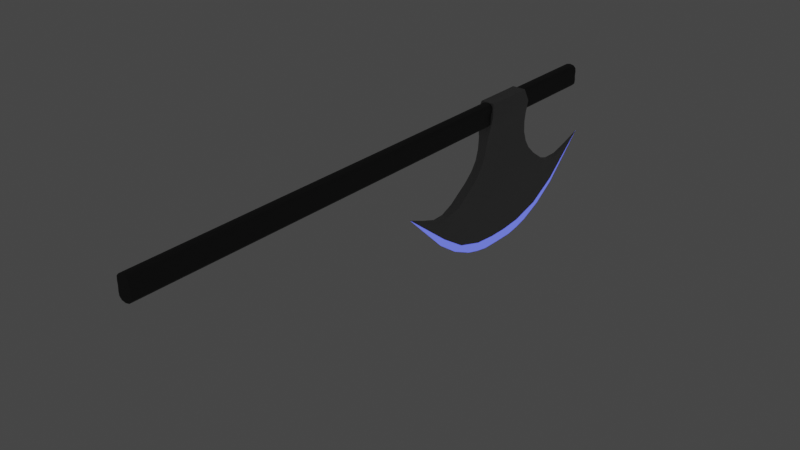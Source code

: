 # Source: Axe.blend  (saved by Blender 2.90.8; exported with 4.5.12 LTS)
import bpy
from mathutils import Matrix  # noqa: F401  (used for matrix-valued properties, if any)

bpy.ops.wm.read_factory_settings(use_empty=True)
scene = bpy.context.scene
scene.name = 'Scene'

# ---- collections
col_collection = bpy.data.collections.new('Collection'); scene.collection.children.link(col_collection)

# ---- materials (node trees are filled in below, after node groups)
mat_swordmaterial = bpy.data.materials.new('SwordMaterial')
mat_swordmaterial.use_transparent_shadow = False
mat_sabermaterial = bpy.data.materials.new('SaberMaterial')
mat_sabermaterial.use_transparent_shadow = False
mat_hiltmaterial = bpy.data.materials.new('HiltMaterial')
mat_hiltmaterial.alpha_threshold = 0.0
mat_hiltmaterial.use_transparent_shadow = False
mat_hiltmaterial.line_color = (0.0, 0.0, 0.0, 1.0)

# ---- node groups
ng_auto_smooth = bpy.data.node_groups.new('Auto Smooth', 'GeometryNodeTree')
_s = ng_auto_smooth.interface.new_socket(name='Geometry', in_out='OUTPUT', socket_type='NodeSocketGeometry')
_s = ng_auto_smooth.interface.new_socket(name='Geometry', in_out='INPUT', socket_type='NodeSocketGeometry')
_s = ng_auto_smooth.interface.new_socket(name='Angle', in_out='INPUT', socket_type='NodeSocketFloat')
_s.subtype = 'ANGLE'
_s.min_value = 0.0
_s.max_value = 3.142
ng_auto_smooth.is_modifier = True
_N = ng_auto_smooth.nodes; _L = ng_auto_smooth.links
n0 = _N.new('NodeGroupOutput'); n0.name = 'Group Output'; n0.location = (480, -100)
n1 = _N.new('NodeGroupInput'); n1.name = 'Group Input'; n1.location = (-420, -300)
n2 = _N.new('NodeGroupInput'); n2.name = 'Group Input.001'; n2.location = (-60, -100)
n3 = _N.new('GeometryNodeSetShadeSmooth'); n3.name = 'Set Shade Smooth'; n3.location = (120, -100)
n3.domain = 'EDGE'
n4 = _N.new('GeometryNodeSetShadeSmooth'); n4.name = 'Set Shade Smooth.001'; n4.location = (300, -100)
n5 = _N.new('GeometryNodeInputMeshEdgeAngle'); n5.name = 'Edge Angle'; n5.location = (-420, -220)
n6 = _N.new('GeometryNodeInputEdgeSmooth'); n6.name = 'Is Edge Smooth'; n6.location = (-60, -160)
n7 = _N.new('GeometryNodeInputShadeSmooth'); n7.name = 'Is Face Smooth'; n7.location = (-240, -340)
n8 = _N.new('FunctionNodeBooleanMath'); n8.name = 'Boolean Math'; n8.location = (-60, -220)
n9 = _N.new('FunctionNodeCompare'); n9.name = 'Compare'; n9.location = (-240, -180)
n9.operation = 'LESS_EQUAL'
_L.new(n5.outputs[0], n9.inputs[0])
_L.new(n4.outputs[0], n0.inputs[0])
_L.new(n1.outputs[1], n9.inputs[1])
_L.new(n9.outputs[0], n8.inputs[0])
_L.new(n7.outputs[0], n8.inputs[1])
_L.new(n2.outputs[0], n3.inputs[0])
_L.new(n6.outputs[0], n3.inputs[1])
_L.new(n3.outputs[0], n4.inputs[0])
_L.new(n8.outputs[0], n3.inputs[2])
n0.is_active_output = True

# ---- material node trees
mat_swordmaterial.use_nodes = True; mat_swordmaterial.node_tree.nodes.clear()
_N = mat_swordmaterial.node_tree.nodes; _L = mat_swordmaterial.node_tree.links
n0 = _N.new('ShaderNodeBsdfPrincipled'); n0.name = 'Principled BSDF'; n0.location = (10, 300)
n0.distribution = 'GGX'
n0.subsurface_method = 'BURLEY'
n0.inputs[0].default_value = (0.2529, 0.2529, 0.2529, 1.0)
n0.inputs[3].default_value = 1.45
n0.inputs[27].default_value = (0.0, 0.0, 0.0, 1.0)
n0.inputs[28].default_value = 1.0
n1 = _N.new('ShaderNodeOutputMaterial'); n1.name = 'Material Output'; n1.location = (300, 300)
_L.new(n0.outputs[0], n1.inputs[0])
n1.is_active_output = True
mat_sabermaterial.use_nodes = True; mat_sabermaterial.node_tree.nodes.clear()
_N = mat_sabermaterial.node_tree.nodes; _L = mat_sabermaterial.node_tree.links
n0 = _N.new('ShaderNodeBsdfPrincipled'); n0.name = 'Principled BSDF'; n0.location = (10, 300)
n0.distribution = 'GGX'
n0.subsurface_method = 'BURLEY'
n0.inputs[3].default_value = 1.45
n0.inputs[27].default_value = (0.08921, 0.1255, 1.0, 1.0)
n0.inputs[28].default_value = 1.0
n1 = _N.new('ShaderNodeOutputMaterial'); n1.name = 'Material Output'; n1.location = (300, 300)
_L.new(n0.outputs[0], n1.inputs[0])
n1.is_active_output = True
mat_hiltmaterial.use_nodes = True; mat_hiltmaterial.node_tree.nodes.clear()
_N = mat_hiltmaterial.node_tree.nodes; _L = mat_hiltmaterial.node_tree.links
n0 = _N.new('ShaderNodeOutputMaterial'); n0.name = 'Material Output'; n0.location = (300, 300)
n1 = _N.new('ShaderNodeBsdfPrincipled'); n1.name = 'Principled BSDF'; n1.location = (10, 300)
n1.distribution = 'GGX'
n1.subsurface_method = 'BURLEY'
n1.inputs[0].default_value = (0.09463, 0.09463, 0.09463, 1.0)
n1.inputs[1].default_value = 1.0
n1.inputs[2].default_value = 0.6454
n1.inputs[3].default_value = 1.45
n1.inputs[13].default_value = 0.7553
n1.inputs[27].default_value = (0.0, 0.0, 0.0, 1.0)
n1.inputs[28].default_value = 1.0
_L.new(n1.outputs[0], n0.inputs[0])
n0.is_active_output = True

# ---- world
world_world = bpy.data.worlds.new('World'); scene.world = world_world
world_world.use_nodes = True; world_world.node_tree.nodes.clear()
_N = world_world.node_tree.nodes; _L = world_world.node_tree.links
n0 = _N.new('ShaderNodeOutputWorld'); n0.name = 'World Output'; n0.location = (300, 300)
n1 = _N.new('ShaderNodeBackground'); n1.name = 'Background'; n1.location = (10, 300)
n1.inputs[0].default_value = (0.05088, 0.05088, 0.05088, 1.0)
_L.new(n1.outputs[0], n0.inputs[0])
n0.is_active_output = True
world_world.color = (0.05088, 0.05088, 0.05088)
world_world.use_sun_shadow = False
world_world.sun_shadow_jitter_overblur = 0.0

# ---- meshes
me_cube_003 = bpy.data.meshes.new('Cube.003')
me_cube_003.from_pydata([(-0.01856, 0.9913, -0.03804), (-0.01887, 1.002, 0.03256), (-0.01856, 1.156, -0.03804), (-0.01887, 1.145, 0.03256), (0.01856, 0.9913, -0.03804), (0.01887, 1.002, 0.03256), (0.01856, 1.156, -0.03804), (0.01887, 1.145, 0.03256), (-0.01306, 1.216, -0.1769), (-0.01306, 0.9313, -0.1769), (0.01306, 1.216, -0.1769), (0.01306, 0.9313, -0.1769), (0.0, 0.6867, -0.1886), (0.0, 1.46, -0.1886), (-4.657e-10, 1.207, -0.3845), (-4.657e-10, 0.9403, -0.3845), (0.01379, 0.8733, -0.218), (0.01048, 0.8305, -0.2314), (0.006826, 0.791, -0.2291), (0.003311, 0.744, -0.2121), (0.003311, 1.403, -0.2121), (0.006826, 1.356, -0.2291), (0.01048, 1.317, -0.2314), (0.01379, 1.274, -0.218), (-0.01379, 1.274, -0.218), (-0.01048, 1.317, -0.2314), (-0.006826, 1.356, -0.2291), (-0.003311, 1.403, -0.2121), (-0.003311, 0.744, -0.2121), (-0.006826, 0.791, -0.2291), (-0.01048, 0.8305, -0.2314), (-0.01379, 0.8733, -0.218), (-0.01421, 1.159, -0.06487), (-0.01251, 1.163, -0.0966), (-0.01195, 1.174, -0.1267), (-0.01212, 1.19, -0.1516), (-0.01212, 0.957, -0.1516), (-0.01195, 0.9737, -0.1267), (-0.01251, 0.9837, -0.0966), (-0.01421, 0.9886, -0.06487), (0.01421, 0.9886, -0.06487), (0.01251, 0.9837, -0.0966), (0.01195, 0.9737, -0.1267), (0.01212, 0.957, -0.1516), (0.01212, 1.19, -0.1516), (0.01195, 1.174, -0.1267), (0.01251, 1.163, -0.0966), (0.01421, 1.159, -0.06487), (-0.0187, 1.132, -0.0387), (-0.01907, 1.109, -0.03883), (-0.01947, 1.085, -0.03917), (-0.01947, 1.062, -0.03917), (-0.01907, 1.039, -0.03883), (-0.0187, 1.015, -0.0387), (-0.019, 1.022, 0.03213), (-0.0192, 1.043, 0.03187), (-0.01944, 1.063, 0.03178), (-0.01944, 1.084, 0.03178), (-0.0192, 1.104, 0.03187), (-0.019, 1.125, 0.03213), (0.0187, 1.015, -0.0387), (0.01907, 1.039, -0.03883), (0.01947, 1.062, -0.03917), (0.01947, 1.085, -0.03917), (0.01907, 1.109, -0.03883), (0.0187, 1.132, -0.0387), (0.019, 1.125, 0.03213), (0.0192, 1.104, 0.03187), (0.01944, 1.084, 0.03178), (0.01944, 1.063, 0.03178), (0.0192, 1.043, 0.03187), (0.019, 1.022, 0.03213), (-0.01221, 1.175, -0.195), (-0.01283, 1.136, -0.2019), (-0.01416, 1.095, -0.2017), (-0.01416, 1.053, -0.2017), (-0.01283, 1.011, -0.2019), (-0.01221, 0.972, -0.195), (0.01221, 0.972, -0.195), (0.01283, 1.011, -0.2019), (0.01416, 1.053, -0.2017), (0.01416, 1.095, -0.2017), (0.01283, 1.136, -0.2019), (0.01221, 1.175, -0.195), (-0.005771, 1.325, -0.2943), (-0.002489, 1.216, -0.3321), (-0.003072, 1.12, -0.3247), (-0.003072, 1.028, -0.3247), (-0.002489, 0.9314, -0.3321), (-0.005771, 0.8217, -0.2943), (0.005771, 0.8217, -0.2943), (0.002489, 0.9314, -0.3321), (0.003072, 1.028, -0.3247), (0.003072, 1.12, -0.3247), (0.002489, 1.216, -0.3321), (0.005771, 1.325, -0.2943), (-4.657e-10, 0.9795, -0.3954), (-4.657e-10, 1.017, -0.4021), (-4.657e-10, 1.055, -0.4027), (-4.657e-10, 1.092, -0.4027), (-4.657e-10, 1.13, -0.4021), (-4.657e-10, 1.168, -0.3954), (-0.01073, 1.207, -0.2295), (-0.0106, 1.155, -0.2406), (-0.01198, 1.101, -0.238), (-0.01198, 1.047, -0.238), (-0.0106, 0.9927, -0.2406), (-0.01073, 0.94, -0.2295), (-0.00907, 1.236, -0.2531), (-0.00801, 1.169, -0.2656), (-0.009245, 1.105, -0.2625), (-0.009245, 1.042, -0.2625), (-0.00801, 0.978, -0.2656), (-0.00907, 0.9117, -0.2531), (-0.007694, 1.263, -0.2736), (-0.005734, 1.183, -0.287), (-0.006796, 1.109, -0.2835), (-0.006796, 1.038, -0.2835), (-0.005734, 0.9642, -0.287), (-0.007694, 0.8846, -0.2736), (-0.006767, 1.293, -0.2862), (-0.003906, 1.199, -0.3094), (-0.00477, 1.114, -0.3038), (-0.00477, 1.033, -0.3038), (-0.003906, 0.9486, -0.3094), (-0.006767, 0.8547, -0.2862), (0.01073, 0.94, -0.2295), (0.0106, 0.9927, -0.2406), (0.01198, 1.047, -0.238), (0.01198, 1.101, -0.238), (0.0106, 1.155, -0.2406), (0.01073, 1.207, -0.2295), (0.00907, 0.9117, -0.2531), (0.00801, 0.978, -0.2656), (0.009245, 1.042, -0.2625), (0.009245, 1.105, -0.2625), (0.00801, 1.169, -0.2656), (0.00907, 1.236, -0.2531), (0.007694, 0.8846, -0.2736), (0.005734, 0.9642, -0.287), (0.006796, 1.038, -0.2835), (0.006796, 1.109, -0.2835), (0.005734, 1.183, -0.287), (0.007694, 1.263, -0.2736), (0.006767, 0.8547, -0.2862), (0.003906, 0.9486, -0.3094), (0.00477, 1.033, -0.3038), (0.00477, 1.114, -0.3038), (0.003906, 1.199, -0.3094), (0.006767, 1.293, -0.2862), (0.01441, 1.013, -0.06449), (0.01476, 1.037, -0.06443), (0.01527, 1.061, -0.06413), (0.01527, 1.086, -0.06413), (0.01476, 1.11, -0.06443), (0.01441, 1.134, -0.06449), (0.01267, 1.009, -0.0943), (0.01309, 1.035, -0.09328), (0.01372, 1.061, -0.09296), (0.01372, 1.087, -0.09296), (0.01309, 1.113, -0.09328), (0.01267, 1.138, -0.0943), (0.01197, 1.002, -0.1272), (0.01248, 1.03, -0.1247), (0.01328, 1.059, -0.1253), (0.01328, 1.088, -0.1253), (0.01248, 1.117, -0.1247), (0.01197, 1.145, -0.1272), (0.01191, 0.9898, -0.1596), (0.01248, 1.023, -0.1589), (0.01353, 1.056, -0.1605), (0.01353, 1.091, -0.1605), (0.01248, 1.125, -0.1589), (0.01191, 1.157, -0.1596), (-0.01441, 1.134, -0.06449), (-0.01476, 1.11, -0.06443), (-0.01527, 1.086, -0.06413), (-0.01527, 1.061, -0.06413), (-0.01476, 1.037, -0.06443), (-0.01441, 1.013, -0.06449), (-0.01267, 1.138, -0.0943), (-0.01309, 1.113, -0.09328), (-0.01372, 1.087, -0.09296), (-0.01372, 1.061, -0.09296), (-0.01309, 1.035, -0.09328), (-0.01267, 1.009, -0.0943), (-0.01197, 1.145, -0.1272), (-0.01248, 1.117, -0.1247), (-0.01328, 1.088, -0.1253), (-0.01328, 1.059, -0.1253), (-0.01248, 1.03, -0.1247), (-0.01197, 1.002, -0.1272), (-0.01191, 1.157, -0.1596), (-0.01248, 1.125, -0.1589), (-0.01353, 1.091, -0.1605), (-0.01353, 1.056, -0.1605), (-0.01248, 1.023, -0.1589), (-0.01191, 0.9898, -0.1596), (-0.02555, 0.9925, -4.683e-06), (-0.02555, 1.155, -4.674e-06), (0.02555, 1.155, -4.678e-06), (0.02555, 0.9925, -4.683e-06), (0.02555, 1.131, -0.001477), (0.02585, 1.108, -0.001956), (0.02626, 1.085, -0.002271), (0.02626, 1.062, -0.002271), (0.02585, 1.039, -0.001956), (0.02555, 1.016, -0.001477), (-0.02555, 1.016, -0.001477), (-0.02585, 1.039, -0.001956), (-0.02626, 1.062, -0.002271), (-0.02626, 1.085, -0.002271), (-0.02585, 1.108, -0.001956), (-0.02555, 1.131, -0.001477), (0.002885, 1.247, -0.3453), (0.001063, 1.166, -0.3704), (0.001048, 1.102, -0.3761), (0.001048, 1.046, -0.3761), (0.001063, 0.9807, -0.3704), (0.002885, 0.9006, -0.3453), (-2.328e-10, 0.8135, -0.3113), (-2.328e-10, 1.334, -0.3113), (-0.002885, 0.9006, -0.3453), (-0.001063, 0.9807, -0.3704), (-0.001048, 1.046, -0.3761), (-0.001048, 1.102, -0.3761), (-0.001063, 1.166, -0.3704), (-0.002885, 1.247, -0.3453), (0.001443, 1.207, -0.3693), (0.0005316, 1.148, -0.3863), (0.0005872, 1.098, -0.3878), (0.0005872, 1.05, -0.3878), (0.0005316, 0.9991, -0.3863), (0.001443, 0.9401, -0.3693), (-3.492e-10, 0.8769, -0.3554), (-0.001443, 0.9401, -0.3693), (-0.0005316, 0.9991, -0.3863), (-0.0005872, 1.05, -0.3878), (-0.0005872, 1.098, -0.3878), (-0.0005316, 1.148, -0.3863), (-0.001443, 1.207, -0.3693), (-3.492e-10, 1.27, -0.3554), (-0.01801, -0.1655, 0.0), (-0.0188, -0.1655, -0.01217), (-0.01781, -0.1655, -0.02248), (-0.01132, -0.1655, -0.02937), (-0.01132, -0.1655, 0.02937), (-0.01781, -0.1655, 0.02248), (-0.0188, -0.1655, 0.01217), (-0.01132, 1.402, -0.02937), (-0.01781, 1.402, -0.02248), (-0.0188, 1.402, -0.01217), (-0.01801, 1.402, 0.0), (-0.0188, 1.402, 0.01217), (-0.01781, 1.402, 0.02248), (-0.01132, 1.402, 0.02937), (0.0, -0.1655, -0.0318), (0.01801, -0.1655, 0.0), (0.01132, -0.1655, -0.02937), (0.01781, -0.1655, -0.02248), (0.0188, -0.1655, -0.01217), (0.0, -0.1655, 0.0318), (0.0188, -0.1655, 0.01217), (0.01781, -0.1655, 0.02248), (0.01132, -0.1655, 0.02937), (0.0, 1.402, -0.0318), (0.0188, 1.402, -0.01217), (0.01781, 1.402, -0.02248), (0.01132, 1.402, -0.02937), (0.0, 1.402, 0.0318), (0.01801, 1.402, 0.0), (0.01132, 1.402, 0.02937), (0.01781, 1.402, 0.02248), (0.0188, 1.402, 0.01217), (0.01801, 1.319, 0.0), (0.01801, 1.237, 0.0), (0.01801, 1.154, 0.0), (0.01801, 1.072, 0.0), (0.01801, 0.9894, 0.0), (0.01801, 0.9069, 0.0), (0.01801, 0.8244, 0.0), (0.01801, 0.7419, 0.0), (0.01801, 0.6594, 0.0), (0.01801, 0.5769, 0.0), (0.01801, 0.4944, 0.0), (0.01801, 0.4119, 0.0), (0.01801, 0.3294, 0.0), (0.01801, 0.247, 0.0), (0.01801, 0.1645, 0.0), (0.01801, 0.08197, 0.0), (0.01801, -0.0005194, 0.0), (0.01801, -0.08301, 0.0), (-0.01801, -0.08301, 0.0), (-0.01801, -0.0005194, 0.0), (-0.01801, 0.08197, 0.0), (-0.01801, 0.1645, 0.0), (-0.01801, 0.247, 0.0), (-0.01801, 0.3294, 0.0), (-0.01801, 0.4119, 0.0), (-0.01801, 0.4944, 0.0), (-0.01801, 0.5769, 0.0), (-0.01801, 0.6594, 0.0), (-0.01801, 0.7419, 0.0), (-0.01801, 0.8244, 0.0), (-0.01801, 0.9069, 0.0), (-0.01801, 0.9894, 0.0), (-0.01801, 1.072, 0.0), (-0.01801, 1.154, 0.0), (-0.01801, 1.237, 0.0), (-0.01801, 1.319, 0.0), (-0.01132, -0.08301, -0.02937), (-0.01132, -0.0005194, -0.02937), (-0.01132, 0.08197, -0.02937), (-0.01132, 0.1645, -0.02937), (-0.01132, 0.247, -0.02937), (-0.01132, 0.3294, -0.02937), (-0.01132, 0.4119, -0.02937), (-0.01132, 0.4944, -0.02937), (-0.01132, 0.5769, -0.02937), (-0.01132, 0.6594, -0.02937), (-0.01132, 0.7419, -0.02937), (-0.01132, 0.8244, -0.02937), (-0.01132, 0.9069, -0.02937), (-0.01132, 0.9894, -0.02937), (-0.01132, 1.072, -0.02937), (-0.01132, 1.154, -0.02937), (-0.01132, 1.237, -0.02937), (-0.01132, 1.319, -0.02937), (-0.01781, -0.08301, -0.02248), (-0.01781, -0.0005194, -0.02248), (-0.01781, 0.08197, -0.02248), (-0.01781, 0.1645, -0.02248), (-0.01781, 0.247, -0.02248), (-0.01781, 0.3294, -0.02248), (-0.01781, 0.4119, -0.02248), (-0.01781, 0.4944, -0.02248), (-0.01781, 0.5769, -0.02248), (-0.01781, 0.6594, -0.02248), (-0.01781, 0.7419, -0.02248), (-0.01781, 0.8244, -0.02248), (-0.01781, 0.9069, -0.02248), (-0.01781, 0.9894, -0.02248), (-0.01781, 1.072, -0.02248), (-0.01781, 1.154, -0.02248), (-0.01781, 1.237, -0.02248), (-0.01781, 1.319, -0.02248), (-0.0188, -0.08301, -0.01217), (-0.0188, -0.0005194, -0.01217), (-0.0188, 0.08197, -0.01217), (-0.0188, 0.1645, -0.01217), (-0.0188, 0.247, -0.01217), (-0.0188, 0.3294, -0.01217), (-0.0188, 0.4119, -0.01217), (-0.0188, 0.4944, -0.01217), (-0.0188, 0.5769, -0.01217), (-0.0188, 0.6594, -0.01217), (-0.0188, 0.7419, -0.01217), (-0.0188, 0.8244, -0.01217), (-0.0188, 0.9069, -0.01217), (-0.0188, 0.9894, -0.01217), (-0.0188, 1.072, -0.01217), (-0.0188, 1.154, -0.01217), (-0.0188, 1.237, -0.01217), (-0.0188, 1.319, -0.01217), (-0.01132, 1.319, 0.02937), (-0.01132, 1.237, 0.02937), (-0.01132, 1.154, 0.02937), (-0.01132, 1.072, 0.02937), (-0.01132, 0.9894, 0.02937), (-0.01132, 0.9069, 0.02937), (-0.01132, 0.8244, 0.02937), (-0.01132, 0.7419, 0.02937), (-0.01132, 0.6594, 0.02937), (-0.01132, 0.5769, 0.02937), (-0.01132, 0.4944, 0.02937), (-0.01132, 0.4119, 0.02937), (-0.01132, 0.3294, 0.02937), (-0.01132, 0.247, 0.02937), (-0.01132, 0.1645, 0.02937), (-0.01132, 0.08197, 0.02937), (-0.01132, -0.0005194, 0.02937), (-0.01132, -0.08301, 0.02937), (-0.01781, 1.319, 0.02248), (-0.01781, 1.237, 0.02248), (-0.01781, 1.154, 0.02248), (-0.01781, 1.072, 0.02248), (-0.01781, 0.9894, 0.02248), (-0.01781, 0.9069, 0.02248), (-0.01781, 0.8244, 0.02248), (-0.01781, 0.7419, 0.02248), (-0.01781, 0.6594, 0.02248), (-0.01781, 0.5769, 0.02248), (-0.01781, 0.4944, 0.02248), (-0.01781, 0.4119, 0.02248), (-0.01781, 0.3294, 0.02248), (-0.01781, 0.247, 0.02248), (-0.01781, 0.1645, 0.02248), (-0.01781, 0.08197, 0.02248), (-0.01781, -0.0005194, 0.02248), (-0.01781, -0.08301, 0.02248), (-0.0188, 1.319, 0.01217), (-0.0188, 1.237, 0.01217), (-0.0188, 1.154, 0.01217), (-0.0188, 1.072, 0.01217), (-0.0188, 0.9894, 0.01217), (-0.0188, 0.9069, 0.01217), (-0.0188, 0.8244, 0.01217), (-0.0188, 0.7419, 0.01217), (-0.0188, 0.6594, 0.01217), (-0.0188, 0.5769, 0.01217), (-0.0188, 0.4944, 0.01217), (-0.0188, 0.4119, 0.01217), (-0.0188, 0.3294, 0.01217), (-0.0188, 0.247, 0.01217), (-0.0188, 0.1645, 0.01217), (-0.0188, 0.08197, 0.01217), (-0.0188, -0.0005194, 0.01217), (-0.0188, -0.08301, 0.01217), (0.0, -0.08301, -0.0318), (0.0, -0.0005194, -0.0318), (0.0, 0.08197, -0.0318), (0.0, 0.1645, -0.0318), (0.0, 0.247, -0.0318), (0.0, 0.3294, -0.0318), (0.0, 0.4119, -0.0318), (0.0, 0.4944, -0.0318), (0.0, 0.5769, -0.0318), (0.0, 0.6594, -0.0318), (0.0, 0.7419, -0.0318), (0.0, 0.8244, -0.0318), (0.0, 0.9069, -0.0318), (0.0, 0.9894, -0.0318), (0.0, 1.072, -0.0318), (0.0, 1.154, -0.0318), (0.0, 1.237, -0.0318), (0.0, 1.319, -0.0318), (0.01132, 1.319, -0.02937), (0.01132, 1.237, -0.02937), (0.01132, 1.154, -0.02937), (0.01132, 1.072, -0.02937), (0.01132, 0.9894, -0.02937), (0.01132, 0.9069, -0.02937), (0.01132, 0.8244, -0.02937), (0.01132, 0.7419, -0.02937), (0.01132, 0.6594, -0.02937), (0.01132, 0.5769, -0.02937), (0.01132, 0.4944, -0.02937), (0.01132, 0.4119, -0.02937), (0.01132, 0.3294, -0.02937), (0.01132, 0.247, -0.02937), (0.01132, 0.1645, -0.02937), (0.01132, 0.08197, -0.02937), (0.01132, -0.0005194, -0.02937), (0.01132, -0.08301, -0.02937), (0.01781, 1.319, -0.02248), (0.01781, 1.237, -0.02248), (0.01781, 1.154, -0.02248), (0.01781, 1.072, -0.02248), (0.01781, 0.9894, -0.02248), (0.01781, 0.9069, -0.02248), (0.01781, 0.8244, -0.02248), (0.01781, 0.7419, -0.02248), (0.01781, 0.6594, -0.02248), (0.01781, 0.5769, -0.02248), (0.01781, 0.4944, -0.02248), (0.01781, 0.4119, -0.02248), (0.01781, 0.3294, -0.02248), (0.01781, 0.247, -0.02248), (0.01781, 0.1645, -0.02248), (0.01781, 0.08197, -0.02248), (0.01781, -0.0005194, -0.02248), (0.01781, -0.08301, -0.02248), (0.0188, 1.319, -0.01217), (0.0188, 1.237, -0.01217), (0.0188, 1.154, -0.01217), (0.0188, 1.072, -0.01217), (0.0188, 0.9894, -0.01217), (0.0188, 0.9069, -0.01217), (0.0188, 0.8244, -0.01217), (0.0188, 0.7419, -0.01217), (0.0188, 0.6594, -0.01217), (0.0188, 0.5769, -0.01217), (0.0188, 0.4944, -0.01217), (0.0188, 0.4119, -0.01217), (0.0188, 0.3294, -0.01217), (0.0188, 0.247, -0.01217), (0.0188, 0.1645, -0.01217), (0.0188, 0.08197, -0.01217), (0.0188, -0.0005194, -0.01217), (0.0188, -0.08301, -0.01217), (0.0, 1.319, 0.0318), (0.0, 1.237, 0.0318), (0.0, 1.154, 0.0318), (0.0, 1.072, 0.0318), (0.0, 0.9894, 0.0318), (0.0, 0.9069, 0.0318), (0.0, 0.8244, 0.0318), (0.0, 0.7419, 0.0318), (0.0, 0.6594, 0.0318), (0.0, 0.5769, 0.0318), (0.0, 0.4944, 0.0318), (0.0, 0.4119, 0.0318), (0.0, 0.3294, 0.0318), (0.0, 0.247, 0.0318), (0.0, 0.1645, 0.0318), (0.0, 0.08197, 0.0318), (0.0, -0.0005194, 0.0318), (0.0, -0.08301, 0.0318), (0.01132, -0.08301, 0.02937), (0.01132, -0.0005194, 0.02937), (0.01132, 0.08197, 0.02937), (0.01132, 0.1645, 0.02937), (0.01132, 0.247, 0.02937), (0.01132, 0.3294, 0.02937), (0.01132, 0.4119, 0.02937), (0.01132, 0.4944, 0.02937), (0.01132, 0.5769, 0.02937), (0.01132, 0.6594, 0.02937), (0.01132, 0.7419, 0.02937), (0.01132, 0.8244, 0.02937), (0.01132, 0.9069, 0.02937), (0.01132, 0.9894, 0.02937), (0.01132, 1.072, 0.02937), (0.01132, 1.154, 0.02937), (0.01132, 1.237, 0.02937), (0.01132, 1.319, 0.02937), (0.01781, -0.08301, 0.02248), (0.01781, -0.0005194, 0.02248), (0.01781, 0.08197, 0.02248), (0.01781, 0.1645, 0.02248), (0.01781, 0.247, 0.02248), (0.01781, 0.3294, 0.02248), (0.01781, 0.4119, 0.02248), (0.01781, 0.4944, 0.02248), (0.01781, 0.5769, 0.02248), (0.01781, 0.6594, 0.02248), (0.01781, 0.7419, 0.02248), (0.01781, 0.8244, 0.02248), (0.01781, 0.9069, 0.02248), (0.01781, 0.9894, 0.02248), (0.01781, 1.072, 0.02248), (0.01781, 1.154, 0.02248), (0.01781, 1.237, 0.02248), (0.01781, 1.319, 0.02248), (0.0188, -0.08301, 0.01217), (0.0188, -0.0005194, 0.01217), (0.0188, 0.08197, 0.01217), (0.0188, 0.1645, 0.01217), (0.0188, 0.247, 0.01217), (0.0188, 0.3294, 0.01217), (0.0188, 0.4119, 0.01217), (0.0188, 0.4944, 0.01217), (0.0188, 0.5769, 0.01217), (0.0188, 0.6594, 0.01217), (0.0188, 0.7419, 0.01217), (0.0188, 0.8244, 0.01217), (0.0188, 0.9069, 0.01217), (0.0188, 0.9894, 0.01217), (0.0188, 1.072, 0.01217), (0.0188, 1.154, 0.01217), (0.0188, 1.237, 0.01217), (0.0188, 1.319, 0.01217)], [], [(213, 59, 3, 199), (199, 3, 7, 200), (207, 71, 5, 201), (201, 5, 1, 198), (192, 35, 8, 72), (71, 54, 1, 5), (144, 19, 12, 90), (168, 43, 11, 78), (43, 36, 9, 11), (35, 44, 10, 8), (233, 234, 15, 96), (120, 27, 13, 84), (19, 28, 12), (27, 20, 13), (240, 241, 14, 101), (8, 10, 23, 24), (24, 23, 22, 25), (25, 22, 21, 26), (26, 21, 20, 27), (11, 9, 31, 16), (16, 31, 30, 17), (17, 30, 29, 18), (18, 29, 28, 19), (72, 8, 24, 102), (102, 24, 25, 108), (108, 25, 26, 114), (114, 26, 27, 120), (78, 11, 16, 126), (126, 16, 17, 132), (132, 17, 18, 138), (138, 18, 19, 144), (2, 6, 47, 32), (32, 47, 46, 33), (33, 46, 45, 34), (34, 45, 44, 35), (4, 0, 39, 40), (40, 39, 38, 41), (41, 38, 37, 42), (42, 37, 36, 43), (60, 4, 40, 150), (150, 40, 41, 156), (156, 41, 42, 162), (162, 42, 43, 168), (48, 2, 32, 174), (174, 32, 33, 180), (180, 33, 34, 186), (186, 34, 35, 192), (37, 191, 197, 36), (191, 190, 196, 197), (190, 189, 195, 196), (189, 188, 194, 195), (188, 187, 193, 194), (187, 186, 192, 193), (38, 185, 191, 37), (185, 184, 190, 191), (184, 183, 189, 190), (183, 182, 188, 189), (182, 181, 187, 188), (181, 180, 186, 187), (39, 179, 185, 38), (179, 178, 184, 185), (178, 177, 183, 184), (177, 176, 182, 183), (176, 175, 181, 182), (175, 174, 180, 181), (0, 53, 179, 39), (53, 52, 178, 179), (52, 51, 177, 178), (51, 50, 176, 177), (50, 49, 175, 176), (49, 48, 174, 175), (45, 167, 173, 44), (167, 166, 172, 173), (166, 165, 171, 172), (165, 164, 170, 171), (164, 163, 169, 170), (163, 162, 168, 169), (46, 161, 167, 45), (161, 160, 166, 167), (160, 159, 165, 166), (159, 158, 164, 165), (158, 157, 163, 164), (157, 156, 162, 163), (47, 155, 161, 46), (155, 154, 160, 161), (154, 153, 159, 160), (153, 152, 158, 159), (152, 151, 157, 158), (151, 150, 156, 157), (6, 65, 155, 47), (65, 64, 154, 155), (64, 63, 153, 154), (63, 62, 152, 153), (62, 61, 151, 152), (61, 60, 150, 151), (21, 143, 149, 20), (143, 142, 148, 149), (142, 141, 147, 148), (141, 140, 146, 147), (140, 139, 145, 146), (139, 138, 144, 145), (22, 137, 143, 21), (137, 136, 142, 143), (136, 135, 141, 142), (135, 134, 140, 141), (134, 133, 139, 140), (133, 132, 138, 139), (23, 131, 137, 22), (131, 130, 136, 137), (130, 129, 135, 136), (129, 128, 134, 135), (128, 127, 133, 134), (127, 126, 132, 133), (10, 83, 131, 23), (83, 82, 130, 131), (82, 81, 129, 130), (81, 80, 128, 129), (80, 79, 127, 128), (79, 78, 126, 127), (29, 119, 125, 28), (119, 118, 124, 125), (118, 117, 123, 124), (117, 116, 122, 123), (116, 115, 121, 122), (115, 114, 120, 121), (30, 113, 119, 29), (113, 112, 118, 119), (112, 111, 117, 118), (111, 110, 116, 117), (110, 109, 115, 116), (109, 108, 114, 115), (31, 107, 113, 30), (107, 106, 112, 113), (106, 105, 111, 112), (105, 104, 110, 111), (104, 103, 109, 110), (103, 102, 108, 109), (9, 77, 107, 31), (77, 76, 106, 107), (76, 75, 105, 106), (75, 74, 104, 105), (74, 73, 103, 104), (73, 72, 102, 103), (234, 235, 96, 15), (235, 236, 97, 96), (236, 237, 98, 97), (237, 238, 99, 98), (238, 239, 100, 99), (239, 240, 101, 100), (28, 125, 89, 12), (125, 124, 88, 89), (124, 123, 87, 88), (123, 122, 86, 87), (122, 121, 85, 86), (121, 120, 84, 85), (241, 228, 101, 14), (228, 229, 100, 101), (229, 230, 99, 100), (230, 231, 98, 99), (231, 232, 97, 98), (232, 233, 96, 97), (44, 173, 83, 10), (173, 172, 82, 83), (172, 171, 81, 82), (171, 170, 80, 81), (170, 169, 79, 80), (169, 168, 78, 79), (20, 149, 95, 13), (149, 148, 94, 95), (148, 147, 93, 94), (147, 146, 92, 93), (146, 145, 91, 92), (145, 144, 90, 91), (7, 3, 59, 66), (66, 59, 58, 67), (67, 58, 57, 68), (68, 57, 56, 69), (69, 56, 55, 70), (70, 55, 54, 71), (36, 197, 77, 9), (197, 196, 76, 77), (196, 195, 75, 76), (195, 194, 74, 75), (194, 193, 73, 74), (193, 192, 72, 73), (200, 7, 66, 202), (202, 66, 67, 203), (203, 67, 68, 204), (204, 68, 69, 205), (205, 69, 70, 206), (206, 70, 71, 207), (198, 1, 54, 208), (208, 54, 55, 209), (209, 55, 56, 210), (210, 56, 57, 211), (211, 57, 58, 212), (212, 58, 59, 213), (49, 212, 213, 48), (50, 211, 212, 49), (51, 210, 211, 50), (52, 209, 210, 51), (53, 208, 209, 52), (0, 198, 208, 53), (61, 206, 207, 60), (62, 205, 206, 61), (63, 204, 205, 62), (64, 203, 204, 63), (65, 202, 203, 64), (6, 200, 202, 65), (4, 201, 198, 0), (60, 207, 201, 4), (2, 199, 200, 6), (48, 213, 199, 2), (91, 90, 219, 218), (92, 91, 218, 217), (93, 92, 217, 216), (94, 93, 216, 215), (95, 94, 215, 214), (13, 95, 214, 221), (85, 84, 227, 226), (86, 85, 226, 225), (87, 86, 225, 224), (88, 87, 224, 223), (89, 88, 223, 222), (12, 89, 222, 220), (84, 13, 221, 227), (90, 12, 220, 219), (218, 219, 233, 232), (217, 218, 232, 231), (216, 217, 231, 230), (215, 216, 230, 229), (214, 215, 229, 228), (221, 214, 228, 241), (226, 227, 240, 239), (225, 226, 239, 238), (224, 225, 238, 237), (223, 224, 237, 236), (222, 223, 236, 235), (220, 222, 235, 234), (227, 221, 241, 240), (219, 220, 234, 233), (256, 258, 259, 260, 257, 262, 263, 264, 261, 246, 247, 248, 242, 243, 244, 245), (265, 249, 250, 251, 252, 253, 254, 255, 269, 271, 272, 273, 270, 266, 267, 268), (418, 256, 245, 310), (310, 245, 244, 328), (328, 244, 243, 346), (346, 243, 242, 292), (490, 269, 255, 364), (364, 255, 254, 382), (382, 254, 253, 400), (400, 253, 252, 309), (435, 265, 268, 436), (436, 268, 267, 454), (454, 267, 266, 472), (472, 266, 270, 274), (507, 261, 264, 508), (508, 264, 263, 526), (526, 263, 262, 544), (544, 262, 257, 291), (273, 561, 274, 270), (561, 560, 275, 274), (560, 559, 276, 275), (559, 558, 277, 276), (558, 557, 278, 277), (557, 556, 279, 278), (556, 555, 280, 279), (555, 554, 281, 280), (554, 553, 282, 281), (553, 552, 283, 282), (552, 551, 284, 283), (551, 550, 285, 284), (550, 549, 286, 285), (549, 548, 287, 286), (548, 547, 288, 287), (547, 546, 289, 288), (546, 545, 290, 289), (545, 544, 291, 290), (272, 543, 561, 273), (543, 542, 560, 561), (542, 541, 559, 560), (541, 540, 558, 559), (540, 539, 557, 558), (539, 538, 556, 557), (538, 537, 555, 556), (537, 536, 554, 555), (536, 535, 553, 554), (535, 534, 552, 553), (534, 533, 551, 552), (533, 532, 550, 551), (532, 531, 549, 550), (531, 530, 548, 549), (530, 529, 547, 548), (529, 528, 546, 547), (528, 527, 545, 546), (527, 526, 544, 545), (271, 525, 543, 272), (525, 524, 542, 543), (524, 523, 541, 542), (523, 522, 540, 541), (522, 521, 539, 540), (521, 520, 538, 539), (520, 519, 537, 538), (519, 518, 536, 537), (518, 517, 535, 536), (517, 516, 534, 535), (516, 515, 533, 534), (515, 514, 532, 533), (514, 513, 531, 532), (513, 512, 530, 531), (512, 511, 529, 530), (511, 510, 528, 529), (510, 509, 527, 528), (509, 508, 526, 527), (269, 490, 525, 271), (490, 491, 524, 525), (491, 492, 523, 524), (492, 493, 522, 523), (493, 494, 521, 522), (494, 495, 520, 521), (495, 496, 519, 520), (496, 497, 518, 519), (497, 498, 517, 518), (498, 499, 516, 517), (499, 500, 515, 516), (500, 501, 514, 515), (501, 502, 513, 514), (502, 503, 512, 513), (503, 504, 511, 512), (504, 505, 510, 511), (505, 506, 509, 510), (506, 507, 508, 509), (260, 489, 291, 257), (489, 488, 290, 291), (488, 487, 289, 290), (487, 486, 288, 289), (486, 485, 287, 288), (485, 484, 286, 287), (484, 483, 285, 286), (483, 482, 284, 285), (482, 481, 283, 284), (481, 480, 282, 283), (480, 479, 281, 282), (479, 478, 280, 281), (478, 477, 279, 280), (477, 476, 278, 279), (476, 475, 277, 278), (475, 474, 276, 277), (474, 473, 275, 276), (473, 472, 274, 275), (259, 471, 489, 260), (471, 470, 488, 489), (470, 469, 487, 488), (469, 468, 486, 487), (468, 467, 485, 486), (467, 466, 484, 485), (466, 465, 483, 484), (465, 464, 482, 483), (464, 463, 481, 482), (463, 462, 480, 481), (462, 461, 479, 480), (461, 460, 478, 479), (460, 459, 477, 478), (459, 458, 476, 477), (458, 457, 475, 476), (457, 456, 474, 475), (456, 455, 473, 474), (455, 454, 472, 473), (258, 453, 471, 259), (453, 452, 470, 471), (452, 451, 469, 470), (451, 450, 468, 469), (450, 449, 467, 468), (449, 448, 466, 467), (448, 447, 465, 466), (447, 446, 464, 465), (446, 445, 463, 464), (445, 444, 462, 463), (444, 443, 461, 462), (443, 442, 460, 461), (442, 441, 459, 460), (441, 440, 458, 459), (440, 439, 457, 458), (439, 438, 456, 457), (438, 437, 455, 456), (437, 436, 454, 455), (256, 418, 453, 258), (418, 419, 452, 453), (419, 420, 451, 452), (420, 421, 450, 451), (421, 422, 449, 450), (422, 423, 448, 449), (423, 424, 447, 448), (424, 425, 446, 447), (425, 426, 445, 446), (426, 427, 444, 445), (427, 428, 443, 444), (428, 429, 442, 443), (429, 430, 441, 442), (430, 431, 440, 441), (431, 432, 439, 440), (432, 433, 438, 439), (433, 434, 437, 438), (434, 435, 436, 437), (248, 417, 292, 242), (417, 416, 293, 292), (416, 415, 294, 293), (415, 414, 295, 294), (414, 413, 296, 295), (413, 412, 297, 296), (412, 411, 298, 297), (411, 410, 299, 298), (410, 409, 300, 299), (409, 408, 301, 300), (408, 407, 302, 301), (407, 406, 303, 302), (406, 405, 304, 303), (405, 404, 305, 304), (404, 403, 306, 305), (403, 402, 307, 306), (402, 401, 308, 307), (401, 400, 309, 308), (247, 399, 417, 248), (399, 398, 416, 417), (398, 397, 415, 416), (397, 396, 414, 415), (396, 395, 413, 414), (395, 394, 412, 413), (394, 393, 411, 412), (393, 392, 410, 411), (392, 391, 409, 410), (391, 390, 408, 409), (390, 389, 407, 408), (389, 388, 406, 407), (388, 387, 405, 406), (387, 386, 404, 405), (386, 385, 403, 404), (385, 384, 402, 403), (384, 383, 401, 402), (383, 382, 400, 401), (246, 381, 399, 247), (381, 380, 398, 399), (380, 379, 397, 398), (379, 378, 396, 397), (378, 377, 395, 396), (377, 376, 394, 395), (376, 375, 393, 394), (375, 374, 392, 393), (374, 373, 391, 392), (373, 372, 390, 391), (372, 371, 389, 390), (371, 370, 388, 389), (370, 369, 387, 388), (369, 368, 386, 387), (368, 367, 385, 386), (367, 366, 384, 385), (366, 365, 383, 384), (365, 364, 382, 383), (261, 507, 381, 246), (507, 506, 380, 381), (506, 505, 379, 380), (505, 504, 378, 379), (504, 503, 377, 378), (503, 502, 376, 377), (502, 501, 375, 376), (501, 500, 374, 375), (500, 499, 373, 374), (499, 498, 372, 373), (498, 497, 371, 372), (497, 496, 370, 371), (496, 495, 369, 370), (495, 494, 368, 369), (494, 493, 367, 368), (493, 492, 366, 367), (492, 491, 365, 366), (491, 490, 364, 365), (251, 363, 309, 252), (363, 362, 308, 309), (362, 361, 307, 308), (361, 360, 306, 307), (360, 359, 305, 306), (359, 358, 304, 305), (358, 357, 303, 304), (357, 356, 302, 303), (356, 355, 301, 302), (355, 354, 300, 301), (354, 353, 299, 300), (353, 352, 298, 299), (352, 351, 297, 298), (351, 350, 296, 297), (350, 349, 295, 296), (349, 348, 294, 295), (348, 347, 293, 294), (347, 346, 292, 293), (250, 345, 363, 251), (345, 344, 362, 363), (344, 343, 361, 362), (343, 342, 360, 361), (342, 341, 359, 360), (341, 340, 358, 359), (340, 339, 357, 358), (339, 338, 356, 357), (338, 337, 355, 356), (337, 336, 354, 355), (336, 335, 353, 354), (335, 334, 352, 353), (334, 333, 351, 352), (333, 332, 350, 351), (332, 331, 349, 350), (331, 330, 348, 349), (330, 329, 347, 348), (329, 328, 346, 347), (249, 327, 345, 250), (327, 326, 344, 345), (326, 325, 343, 344), (325, 324, 342, 343), (324, 323, 341, 342), (323, 322, 340, 341), (322, 321, 339, 340), (321, 320, 338, 339), (320, 319, 337, 338), (319, 318, 336, 337), (318, 317, 335, 336), (317, 316, 334, 335), (316, 315, 333, 334), (315, 314, 332, 333), (314, 313, 331, 332), (313, 312, 330, 331), (312, 311, 329, 330), (311, 310, 328, 329), (265, 435, 327, 249), (435, 434, 326, 327), (434, 433, 325, 326), (433, 432, 324, 325), (432, 431, 323, 324), (431, 430, 322, 323), (430, 429, 321, 322), (429, 428, 320, 321), (428, 427, 319, 320), (427, 426, 318, 319), (426, 425, 317, 318), (425, 424, 316, 317), (424, 423, 315, 316), (423, 422, 314, 315), (422, 421, 313, 314), (421, 420, 312, 313), (420, 419, 311, 312), (419, 418, 310, 311)])
me_cube_003.polygons.foreach_set('use_smooth', [True] * 547)
me_cube_003.polygons.foreach_set('material_index', [0, 0, 0, 0, 0, 0, 0, 0, 0, 0, 1, 0, 0, 0, 1, 0, 0, 0, 0, 0, 0, 0, 0, 0, 0, 0, 0, 0, 0, 0, 0, 0, 0, 0, 0, 0, 0, 0, 0, 0, 0, 0, 0, 0, 0, 0, 0, 0, 0, 0, 0, 0, 0, 0, 0, 0, 0, 0, 0, 0, 0, 0, 0, 0, 0, 0, 0, 0, 0, 0, 0, 0, 0, 0, 0, 0, 0, 0, 0, 0, 0, 0, 0, 0, 0, 0, 0, 0, 0, 0, 0, 0, 0, 0, 0, 0, 0, 0, 0, 0, 0, 0, 0, 0, 0, 0, 0, 0, 0, 0, 0, 0, 0, 0, 0, 0, 0, 0, 0, 0, 0, 0, 0, 0, 0, 0, 0, 0, 0, 0, 0, 0, 0, 0, 0, 0, 0, 0, 0, 0, 0, 0, 0, 1, 1, 1, 1, 1, 1, 0, 0, 0, 0, 0, 0, 1, 1, 1, 1, 1, 1, 0, 0, 0, 0, 0, 0, 0, 0, 0, 0, 0, 0, 0, 0, 0, 0, 0, 0, 0, 0, 0, 0, 0, 0, 0, 0, 0, 0, 0, 0, 0, 0, 0, 0, 0, 0, 0, 0, 0, 0, 0, 0, 0, 0, 0, 0, 0, 0, 0, 0, 0, 0, 0, 0, 0, 0, 0, 1, 0, 0, 0, 0, 0, 1, 1, 1, 1, 1, 1, 1, 1, 1, 1, 1, 1, 1, 1, 1, 1, 1, 2, 2, 2, 2, 2, 2, 2, 2, 2, 2, 2, 2, 2, 2, 2, 2, 2, 2, 2, 2, 2, 2, 2, 2, 2, 2, 2, 2, 2, 2, 2, 2, 2, 2, 2, 2, 2, 2, 2, 2, 2, 2, 2, 2, 2, 2, 2, 2, 2, 2, 2, 2, 2, 2, 2, 2, 2, 2, 2, 2, 2, 2, 2, 2, 2, 2, 2, 2, 2, 2, 2, 2, 2, 2, 2, 2, 2, 2, 2, 2, 2, 2, 2, 2, 2, 2, 2, 2, 2, 2, 2, 2, 2, 2, 2, 2, 2, 2, 2, 2, 2, 2, 2, 2, 2, 2, 2, 2, 2, 2, 2, 2, 2, 2, 2, 2, 2, 2, 2, 2, 2, 2, 2, 2, 2, 2, 2, 2, 2, 2, 2, 2, 2, 2, 2, 2, 2, 2, 2, 2, 2, 2, 2, 2, 2, 2, 2, 2, 2, 2, 2, 2, 2, 2, 2, 2, 2, 2, 2, 2, 2, 2, 2, 2, 2, 2, 2, 2, 2, 2, 2, 2, 2, 2, 2, 2, 2, 2, 2, 2, 2, 2, 2, 2, 2, 2, 2, 2, 2, 2, 2, 2, 2, 2, 2, 2, 2, 2, 2, 2, 2, 2, 2, 2, 2, 2, 2, 2, 2, 2, 2, 2, 2, 2, 2, 2, 2, 2, 2, 2, 2, 2, 2, 2, 2, 2, 2, 2, 2, 2, 2, 2, 2, 2, 2, 2, 2, 2, 2, 2, 2, 2, 2, 2, 2, 2, 2, 2, 2, 2, 2, 2, 2, 2, 2, 2, 2, 2, 2, 2, 2, 2, 2, 2, 2, 2, 2, 2, 2, 2, 2, 2, 2, 2, 2, 2, 2, 2, 2, 2, 2, 2, 2, 2, 2, 2, 2, 2, 2, 2, 2, 2, 2, 2, 2, 2, 2, 2, 2, 2, 2, 2, 2, 2, 2, 2])
_uv = me_cube_003.uv_layers.new(name='UVMap')
_uv.uv.foreach_set('vector', [0.5, 0.2143, 0.625, 0.2143, 0.625, 0.25, 0.5, 0.25, 0.5, 0.25, 0.625, 0.25, 0.625, 0.5, 0.5, 0.5, 0.5, 0.7143, 0.625, 0.7143, 0.625, 0.75, 0.5, 0.75, 0.5, 0.75, 0.625, 0.75, 0.625, 1.0, 0.5, 1.0, 0.375, 0.2143, 0.375, 0.25, 0.375, 0.25, 0.375, 0.2143, 0.625, 0.7143, 0.875, 0.7143, 0.875, 0.75, 0.625, 0.75, 0.375, 0.7143, 0.375, 0.75, 0.375, 0.75, 0.375, 0.7143, 0.375, 0.7143, 0.375, 0.75, 0.375, 0.75, 0.375, 0.7143, 0.375, 0.75, 0.375, 1.0, 0.375, 1.0, 0.375, 0.75, 0.375, 0.25, 0.375, 0.5, 0.375, 0.5, 0.375, 0.25, 0.375, 0.7143, 0.375, 0.75, 0.375, 0.75, 0.375, 0.7143, 0.375, 0.2143, 0.375, 0.25, 0.375, 0.25, 0.375, 0.2143, 0.375, 0.75, 0.375, 1.0, 0.375, 0.75, 0.375, 0.25, 0.375, 0.5, 0.375, 0.25, 0.375, 0.2143, 0.375, 0.25, 0.375, 0.25, 0.375, 0.2143, 0.375, 0.25, 0.375, 0.5, 0.375, 0.5, 0.375, 0.25, 0.375, 0.25, 0.375, 0.5, 0.375, 0.5, 0.375, 0.25, 0.375, 0.25, 0.375, 0.5, 0.375, 0.5, 0.375, 0.25, 0.375, 0.25, 0.375, 0.5, 0.375, 0.5, 0.375, 0.25, 0.375, 0.75, 0.375, 1.0, 0.375, 1.0, 0.375, 0.75, 0.375, 0.75, 0.375, 1.0, 0.375, 1.0, 0.375, 0.75, 0.375, 0.75, 0.375, 1.0, 0.375, 1.0, 0.375, 0.75, 0.375, 0.75, 0.375, 1.0, 0.375, 1.0, 0.375, 0.75, 0.375, 0.2143, 0.375, 0.25, 0.375, 0.25, 0.375, 0.2143, 0.375, 0.2143, 0.375, 0.25, 0.375, 0.25, 0.375, 0.2143, 0.375, 0.2143, 0.375, 0.25, 0.375, 0.25, 0.375, 0.2143, 0.375, 0.2143, 0.375, 0.25, 0.375, 0.25, 0.375, 0.2143, 0.375, 0.7143, 0.375, 0.75, 0.375, 0.75, 0.375, 0.7143, 0.375, 0.7143, 0.375, 0.75, 0.375, 0.75, 0.375, 0.7143, 0.375, 0.7143, 0.375, 0.75, 0.375, 0.75, 0.375, 0.7143, 0.375, 0.7143, 0.375, 0.75, 0.375, 0.75, 0.375, 0.7143, 0.375, 0.25, 0.375, 0.5, 0.375, 0.5, 0.375, 0.25, 0.375, 0.25, 0.375, 0.5, 0.375, 0.5, 0.375, 0.25, 0.375, 0.25, 0.375, 0.5, 0.375, 0.5, 0.375, 0.25, 0.375, 0.25, 0.375, 0.5, 0.375, 0.5, 0.375, 0.25, 0.375, 0.75, 0.375, 1.0, 0.375, 1.0, 0.375, 0.75, 0.375, 0.75, 0.375, 1.0, 0.375, 1.0, 0.375, 0.75, 0.375, 0.75, 0.375, 1.0, 0.375, 1.0, 0.375, 0.75, 0.375, 0.75, 0.375, 1.0, 0.375, 1.0, 0.375, 0.75, 0.375, 0.7143, 0.375, 0.75, 0.375, 0.75, 0.375, 0.7143, 0.375, 0.7143, 0.375, 0.75, 0.375, 0.75, 0.375, 0.7143, 0.375, 0.7143, 0.375, 0.75, 0.375, 0.75, 0.375, 0.7143, 0.375, 0.7143, 0.375, 0.75, 0.375, 0.75, 0.375, 0.7143, 0.375, 0.2143, 0.375, 0.25, 0.375, 0.25, 0.375, 0.2143, 0.375, 0.2143, 0.375, 0.25, 0.375, 0.25, 0.375, 0.2143, 0.375, 0.2143, 0.375, 0.25, 0.375, 0.25, 0.375, 0.2143, 0.375, 0.2143, 0.375, 0.25, 0.375, 0.25, 0.375, 0.2143, 0.375, 0.0, 0.375, 0.03571, 0.375, 0.03571, 0.375, 0.0, 0.375, 0.03571, 0.375, 0.07143, 0.375, 0.07143, 0.375, 0.03571, 0.375, 0.07143, 0.375, 0.1071, 0.375, 0.1071, 0.375, 0.07143, 0.375, 0.1071, 0.375, 0.1429, 0.375, 0.1429, 0.375, 0.1071, 0.375, 0.1429, 0.375, 0.1786, 0.375, 0.1786, 0.375, 0.1429, 0.375, 0.1786, 0.375, 0.2143, 0.375, 0.2143, 0.375, 0.1786, 0.375, 0.0, 0.375, 0.03571, 0.375, 0.03571, 0.375, 0.0, 0.375, 0.03571, 0.375, 0.07143, 0.375, 0.07143, 0.375, 0.03571, 0.375, 0.07143, 0.375, 0.1071, 0.375, 0.1071, 0.375, 0.07143, 0.375, 0.1071, 0.375, 0.1429, 0.375, 0.1429, 0.375, 0.1071, 0.375, 0.1429, 0.375, 0.1786, 0.375, 0.1786, 0.375, 0.1429, 0.375, 0.1786, 0.375, 0.2143, 0.375, 0.2143, 0.375, 0.1786, 0.375, 0.0, 0.375, 0.03571, 0.375, 0.03571, 0.375, 0.0, 0.375, 0.03571, 0.375, 0.07143, 0.375, 0.07143, 0.375, 0.03571, 0.375, 0.07143, 0.375, 0.1071, 0.375, 0.1071, 0.375, 0.07143, 0.375, 0.1071, 0.375, 0.1429, 0.375, 0.1429, 0.375, 0.1071, 0.375, 0.1429, 0.375, 0.1786, 0.375, 0.1786, 0.375, 0.1429, 0.375, 0.1786, 0.375, 0.2143, 0.375, 0.2143, 0.375, 0.1786, 0.375, 0.0, 0.375, 0.03571, 0.375, 0.03571, 0.375, 0.0, 0.375, 0.03571, 0.375, 0.07143, 0.375, 0.07143, 0.375, 0.03571, 0.375, 0.07143, 0.375, 0.1071, 0.375, 0.1071, 0.375, 0.07143, 0.375, 0.1071, 0.375, 0.1429, 0.375, 0.1429, 0.375, 0.1071, 0.375, 0.1429, 0.375, 0.1786, 0.375, 0.1786, 0.375, 0.1429, 0.375, 0.1786, 0.375, 0.2143, 0.375, 0.2143, 0.375, 0.1786, 0.375, 0.5, 0.375, 0.5357, 0.375, 0.5357, 0.375, 0.5, 0.375, 0.5357, 0.375, 0.5714, 0.375, 0.5714, 0.375, 0.5357, 0.375, 0.5714, 0.375, 0.6071, 0.375, 0.6071, 0.375, 0.5714, 0.375, 0.6071, 0.375, 0.6429, 0.375, 0.6429, 0.375, 0.6071, 0.375, 0.6429, 0.375, 0.6786, 0.375, 0.6786, 0.375, 0.6429, 0.375, 0.6786, 0.375, 0.7143, 0.375, 0.7143, 0.375, 0.6786, 0.375, 0.5, 0.375, 0.5357, 0.375, 0.5357, 0.375, 0.5, 0.375, 0.5357, 0.375, 0.5714, 0.375, 0.5714, 0.375, 0.5357, 0.375, 0.5714, 0.375, 0.6071, 0.375, 0.6071, 0.375, 0.5714, 0.375, 0.6071, 0.375, 0.6429, 0.375, 0.6429, 0.375, 0.6071, 0.375, 0.6429, 0.375, 0.6786, 0.375, 0.6786, 0.375, 0.6429, 0.375, 0.6786, 0.375, 0.7143, 0.375, 0.7143, 0.375, 0.6786, 0.375, 0.5, 0.375, 0.5357, 0.375, 0.5357, 0.375, 0.5, 0.375, 0.5357, 0.375, 0.5714, 0.375, 0.5714, 0.375, 0.5357, 0.375, 0.5714, 0.375, 0.6071, 0.375, 0.6071, 0.375, 0.5714, 0.375, 0.6071, 0.375, 0.6429, 0.375, 0.6429, 0.375, 0.6071, 0.375, 0.6429, 0.375, 0.6786, 0.375, 0.6786, 0.375, 0.6429, 0.375, 0.6786, 0.375, 0.7143, 0.375, 0.7143, 0.375, 0.6786, 0.375, 0.5, 0.375, 0.5357, 0.375, 0.5357, 0.375, 0.5, 0.375, 0.5357, 0.375, 0.5714, 0.375, 0.5714, 0.375, 0.5357, 0.375, 0.5714, 0.375, 0.6071, 0.375, 0.6071, 0.375, 0.5714, 0.375, 0.6071, 0.375, 0.6429, 0.375, 0.6429, 0.375, 0.6071, 0.375, 0.6429, 0.375, 0.6786, 0.375, 0.6786, 0.375, 0.6429, 0.375, 0.6786, 0.375, 0.7143, 0.375, 0.7143, 0.375, 0.6786, 0.375, 0.5, 0.375, 0.5357, 0.375, 0.5357, 0.375, 0.5, 0.375, 0.5357, 0.375, 0.5714, 0.375, 0.5714, 0.375, 0.5357, 0.375, 0.5714, 0.375, 0.6071, 0.375, 0.6071, 0.375, 0.5714, 0.375, 0.6071, 0.375, 0.6429, 0.375, 0.6429, 0.375, 0.6071, 0.375, 0.6429, 0.375, 0.6786, 0.375, 0.6786, 0.375, 0.6429, 0.375, 0.6786, 0.375, 0.7143, 0.375, 0.7143, 0.375, 0.6786, 0.375, 0.5, 0.375, 0.5357, 0.375, 0.5357, 0.375, 0.5, 0.375, 0.5357, 0.375, 0.5714, 0.375, 0.5714, 0.375, 0.5357, 0.375, 0.5714, 0.375, 0.6071, 0.375, 0.6071, 0.375, 0.5714, 0.375, 0.6071, 0.375, 0.6429, 0.375, 0.6429, 0.375, 0.6071, 0.375, 0.6429, 0.375, 0.6786, 0.375, 0.6786, 0.375, 0.6429, 0.375, 0.6786, 0.375, 0.7143, 0.375, 0.7143, 0.375, 0.6786, 0.375, 0.5, 0.375, 0.5357, 0.375, 0.5357, 0.375, 0.5, 0.375, 0.5357, 0.375, 0.5714, 0.375, 0.5714, 0.375, 0.5357, 0.375, 0.5714, 0.375, 0.6071, 0.375, 0.6071, 0.375, 0.5714, 0.375, 0.6071, 0.375, 0.6429, 0.375, 0.6429, 0.375, 0.6071, 0.375, 0.6429, 0.375, 0.6786, 0.375, 0.6786, 0.375, 0.6429, 0.375, 0.6786, 0.375, 0.7143, 0.375, 0.7143, 0.375, 0.6786, 0.375, 0.5, 0.375, 0.5357, 0.375, 0.5357, 0.375, 0.5, 0.375, 0.5357, 0.375, 0.5714, 0.375, 0.5714, 0.375, 0.5357, 0.375, 0.5714, 0.375, 0.6071, 0.375, 0.6071, 0.375, 0.5714, 0.375, 0.6071, 0.375, 0.6429, 0.375, 0.6429, 0.375, 0.6071, 0.375, 0.6429, 0.375, 0.6786, 0.375, 0.6786, 0.375, 0.6429, 0.375, 0.6786, 0.375, 0.7143, 0.375, 0.7143, 0.375, 0.6786, 0.375, 0.0, 0.375, 0.03571, 0.375, 0.03571, 0.375, 0.0, 0.375, 0.03571, 0.375, 0.07143, 0.375, 0.07143, 0.375, 0.03571, 0.375, 0.07143, 0.375, 0.1071, 0.375, 0.1071, 0.375, 0.07143, 0.375, 0.1071, 0.375, 0.1429, 0.375, 0.1429, 0.375, 0.1071, 0.375, 0.1429, 0.375, 0.1786, 0.375, 0.1786, 0.375, 0.1429, 0.375, 0.1786, 0.375, 0.2143, 0.375, 0.2143, 0.375, 0.1786, 0.375, 0.0, 0.375, 0.03571, 0.375, 0.03571, 0.375, 0.0, 0.375, 0.03571, 0.375, 0.07143, 0.375, 0.07143, 0.375, 0.03571, 0.375, 0.07143, 0.375, 0.1071, 0.375, 0.1071, 0.375, 0.07143, 0.375, 0.1071, 0.375, 0.1429, 0.375, 0.1429, 0.375, 0.1071, 0.375, 0.1429, 0.375, 0.1786, 0.375, 0.1786, 0.375, 0.1429, 0.375, 0.1786, 0.375, 0.2143, 0.375, 0.2143, 0.375, 0.1786, 0.375, 0.0, 0.375, 0.03571, 0.375, 0.03571, 0.375, 0.0, 0.375, 0.03571, 0.375, 0.07143, 0.375, 0.07143, 0.375, 0.03571, 0.375, 0.07143, 0.375, 0.1071, 0.375, 0.1071, 0.375, 0.07143, 0.375, 0.1071, 0.375, 0.1429, 0.375, 0.1429, 0.375, 0.1071, 0.375, 0.1429, 0.375, 0.1786, 0.375, 0.1786, 0.375, 0.1429, 0.375, 0.1786, 0.375, 0.2143, 0.375, 0.2143, 0.375, 0.1786, 0.375, 0.0, 0.375, 0.03571, 0.375, 0.03571, 0.375, 0.0, 0.375, 0.03571, 0.375, 0.07143, 0.375, 0.07143, 0.375, 0.03571, 0.375, 0.07143, 0.375, 0.1071, 0.375, 0.1071, 0.375, 0.07143, 0.375, 0.1071, 0.375, 0.1429, 0.375, 0.1429, 0.375, 0.1071, 0.375, 0.1429, 0.375, 0.1786, 0.375, 0.1786, 0.375, 0.1429, 0.375, 0.1786, 0.375, 0.2143, 0.375, 0.2143, 0.375, 0.1786, 0.375, 0.0, 0.375, 0.03571, 0.375, 0.03571, 0.375, 0.0, 0.375, 0.03571, 0.375, 0.07143, 0.375, 0.07143, 0.375, 0.03571, 0.375, 0.07143, 0.375, 0.1071, 0.375, 0.1071, 0.375, 0.07143, 0.375, 0.1071, 0.375, 0.1429, 0.375, 0.1429, 0.375, 0.1071, 0.375, 0.1429, 0.375, 0.1786, 0.375, 0.1786, 0.375, 0.1429, 0.375, 0.1786, 0.375, 0.2143, 0.375, 0.2143, 0.375, 0.1786, 0.375, 0.0, 0.375, 0.03571, 0.375, 0.03571, 0.375, 0.0, 0.375, 0.03571, 0.375, 0.07143, 0.375, 0.07143, 0.375, 0.03571, 0.375, 0.07143, 0.375, 0.1071, 0.375, 0.1071, 0.375, 0.07143, 0.375, 0.1071, 0.375, 0.1429, 0.375, 0.1429, 0.375, 0.1071, 0.375, 0.1429, 0.375, 0.1786, 0.375, 0.1786, 0.375, 0.1429, 0.375, 0.1786, 0.375, 0.2143, 0.375, 0.2143, 0.375, 0.1786, 0.375, 0.5, 0.375, 0.5357, 0.375, 0.5357, 0.375, 0.5, 0.375, 0.5357, 0.375, 0.5714, 0.375, 0.5714, 0.375, 0.5357, 0.375, 0.5714, 0.375, 0.6071, 0.375, 0.6071, 0.375, 0.5714, 0.375, 0.6071, 0.375, 0.6429, 0.375, 0.6429, 0.375, 0.6071, 0.375, 0.6429, 0.375, 0.6786, 0.375, 0.6786, 0.375, 0.6429, 0.375, 0.6786, 0.375, 0.7143, 0.375, 0.7143, 0.375, 0.6786, 0.375, 0.5, 0.375, 0.5357, 0.375, 0.5357, 0.375, 0.5, 0.375, 0.5357, 0.375, 0.5714, 0.375, 0.5714, 0.375, 0.5357, 0.375, 0.5714, 0.375, 0.6071, 0.375, 0.6071, 0.375, 0.5714, 0.375, 0.6071, 0.375, 0.6429, 0.375, 0.6429, 0.375, 0.6071, 0.375, 0.6429, 0.375, 0.6786, 0.375, 0.6786, 0.375, 0.6429, 0.375, 0.6786, 0.375, 0.7143, 0.375, 0.7143, 0.375, 0.6786, 0.375, 0.5, 0.375, 0.5357, 0.375, 0.5357, 0.375, 0.5, 0.375, 0.5357, 0.375, 0.5714, 0.375, 0.5714, 0.375, 0.5357, 0.375, 0.5714, 0.375, 0.6071, 0.375, 0.6071, 0.375, 0.5714, 0.375, 0.6071, 0.375, 0.6429, 0.375, 0.6429, 0.375, 0.6071, 0.375, 0.6429, 0.375, 0.6786, 0.375, 0.6786, 0.375, 0.6429, 0.375, 0.6786, 0.375, 0.7143, 0.375, 0.7143, 0.375, 0.6786, 0.625, 0.5, 0.875, 0.5, 0.875, 0.5357, 0.625, 0.5357, 0.625, 0.5357, 0.875, 0.5357, 0.875, 0.5714, 0.625, 0.5714, 0.625, 0.5714, 0.875, 0.5714, 0.875, 0.6071, 0.625, 0.6071, 0.625, 0.6071, 0.875, 0.6071, 0.875, 0.6429, 0.625, 0.6429, 0.625, 0.6429, 0.875, 0.6429, 0.875, 0.6786, 0.625, 0.6786, 0.625, 0.6786, 0.875, 0.6786, 0.875, 0.7143, 0.625, 0.7143, 0.375, 0.0, 0.375, 0.03571, 0.375, 0.03571, 0.375, 0.0, 0.375, 0.03571, 0.375, 0.07143, 0.375, 0.07143, 0.375, 0.03571, 0.375, 0.07143, 0.375, 0.1071, 0.375, 0.1071, 0.375, 0.07143, 0.375, 0.1071, 0.375, 0.1429, 0.375, 0.1429, 0.375, 0.1071, 0.375, 0.1429, 0.375, 0.1786, 0.375, 0.1786, 0.375, 0.1429, 0.375, 0.1786, 0.375, 0.2143, 0.375, 0.2143, 0.375, 0.1786, 0.5, 0.5, 0.625, 0.5, 0.625, 0.5357, 0.5, 0.5357, 0.5, 0.5357, 0.625, 0.5357, 0.625, 0.5714, 0.5, 0.5714, 0.5, 0.5714, 0.625, 0.5714, 0.625, 0.6071, 0.5, 0.6071, 0.5, 0.6071, 0.625, 0.6071, 0.625, 0.6429, 0.5, 0.6429, 0.5, 0.6429, 0.625, 0.6429, 0.625, 0.6786, 0.5, 0.6786, 0.5, 0.6786, 0.625, 0.6786, 0.625, 0.7143, 0.5, 0.7143, 0.5, 0.0, 0.625, 0.0, 0.625, 0.03571, 0.5, 0.03571, 0.5, 0.03571, 0.625, 0.03571, 0.625, 0.07143, 0.5, 0.07143, 0.5, 0.07143, 0.625, 0.07143, 0.625, 0.1071, 0.5, 0.1071, 0.5, 0.1071, 0.625, 0.1071, 0.625, 0.1429, 0.5, 0.1429, 0.5, 0.1429, 0.625, 0.1429, 0.625, 0.1786, 0.5, 0.1786, 0.5, 0.1786, 0.625, 0.1786, 0.625, 0.2143, 0.5, 0.2143, 0.375, 0.1786, 0.5, 0.1786, 0.5, 0.2143, 0.375, 0.2143, 0.375, 0.1429, 0.5, 0.1429, 0.5, 0.1786, 0.375, 0.1786, 0.375, 0.1071, 0.5, 0.1071, 0.5, 0.1429, 0.375, 0.1429, 0.375, 0.07143, 0.5, 0.07143, 0.5, 0.1071, 0.375, 0.1071, 0.375, 0.03571, 0.5, 0.03571, 0.5, 0.07143, 0.375, 0.07143, 0.375, 0.0, 0.5, 0.0, 0.5, 0.03571, 0.375, 0.03571, 0.375, 0.6786, 0.5, 0.6786, 0.5, 0.7143, 0.375, 0.7143, 0.375, 0.6429, 0.5, 0.6429, 0.5, 0.6786, 0.375, 0.6786, 0.375, 0.6071, 0.5, 0.6071, 0.5, 0.6429, 0.375, 0.6429, 0.375, 0.5714, 0.5, 0.5714, 0.5, 0.6071, 0.375, 0.6071, 0.375, 0.5357, 0.5, 0.5357, 0.5, 0.5714, 0.375, 0.5714, 0.375, 0.5, 0.5, 0.5, 0.5, 0.5357, 0.375, 0.5357, 0.375, 0.75, 0.5, 0.75, 0.5, 1.0, 0.375, 1.0, 0.375, 0.7143, 0.5, 0.7143, 0.5, 0.75, 0.375, 0.75, 0.375, 0.25, 0.5, 0.25, 0.5, 0.5, 0.375, 0.5, 0.375, 0.2143, 0.5, 0.2143, 0.5, 0.25, 0.375, 0.25, 0.375, 0.6786, 0.375, 0.7143, 0.375, 0.7143, 0.375, 0.6786, 0.375, 0.6429, 0.375, 0.6786, 0.375, 0.6786, 0.375, 0.6429, 0.375, 0.6071, 0.375, 0.6429, 0.375, 0.6429, 0.375, 0.6071, 0.375, 0.5714, 0.375, 0.6071, 0.375, 0.6071, 0.375, 0.5714, 0.375, 0.5357, 0.375, 0.5714, 0.375, 0.5714, 0.375, 0.5357, 0.375, 0.5, 0.375, 0.5357, 0.375, 0.5357, 0.375, 0.5, 0.375, 0.1786, 0.375, 0.2143, 0.375, 0.2143, 0.375, 0.1786, 0.375, 0.1429, 0.375, 0.1786, 0.375, 0.1786, 0.375, 0.1429, 0.375, 0.1071, 0.375, 0.1429, 0.375, 0.1429, 0.375, 0.1071, 0.375, 0.07143, 0.375, 0.1071, 0.375, 0.1071, 0.375, 0.07143, 0.375, 0.03571, 0.375, 0.07143, 0.375, 0.07143, 0.375, 0.03571, 0.375, 0.0, 0.375, 0.03571, 0.375, 0.03571, 0.375, 0.0, 0.375, 0.2143, 0.375, 0.25, 0.375, 0.25, 0.375, 0.2143, 0.375, 0.7143, 0.375, 0.75, 0.375, 0.75, 0.375, 0.7143, 0.375, 0.6786, 0.375, 0.7143, 0.375, 0.7143, 0.375, 0.6786, 0.375, 0.6429, 0.375, 0.6786, 0.375, 0.6786, 0.375, 0.6429, 0.375, 0.6071, 0.375, 0.6429, 0.375, 0.6429, 0.375, 0.6071, 0.375, 0.5714, 0.375, 0.6071, 0.375, 0.6071, 0.375, 0.5714, 0.375, 0.5357, 0.375, 0.5714, 0.375, 0.5714, 0.375, 0.5357, 0.375, 0.5, 0.375, 0.5357, 0.375, 0.5357, 0.375, 0.5, 0.375, 0.1786, 0.375, 0.2143, 0.375, 0.2143, 0.375, 0.1786, 0.375, 0.1429, 0.375, 0.1786, 0.375, 0.1786, 0.375, 0.1429, 0.375, 0.1071, 0.375, 0.1429, 0.375, 0.1429, 0.375, 0.1071, 0.375, 0.07143, 0.375, 0.1071, 0.375, 0.1071, 0.375, 0.07143, 0.375, 0.03571, 0.375, 0.07143, 0.375, 0.07143, 0.375, 0.03571, 0.375, 0.0, 0.375, 0.03571, 0.375, 0.03571, 0.375, 0.0, 0.375, 0.2143, 0.375, 0.25, 0.375, 0.25, 0.375, 0.2143, 0.375, 0.7143, 0.375, 0.75, 0.375, 0.75, 0.375, 0.7143, 0.375, 0.875, 0.3267, 0.7757, 0.3872, 0.7622, 0.4522, 0.7532, 0.5, 0.75, 0.5478, 0.7532, 0.6128, 0.7622, 0.6733, 0.7757, 0.625, 0.875, 0.6155, 0.9228, 0.5884, 0.9634, 0.5478, 0.9905, 0.5, 1.0, 0.4522, 0.9905, 0.4116, 0.9634, 0.3845, 0.9228, 0.375, 0.375, 0.3845, 0.3272, 0.4116, 0.2866, 0.4522, 0.2595, 0.5, 0.25, 0.5478, 0.2595, 0.5884, 0.2866, 0.6155, 0.3272, 0.625, 0.375, 0.6733, 0.4743, 0.6128, 0.4878, 0.5478, 0.4968, 0.5, 0.5, 0.4522, 0.4968, 0.3872, 0.4878, 0.3267, 0.4743, 0.25, 0.7368, 0.25, 0.75, 0.2022, 0.75, 0.2022, 0.7368, 0.2022, 0.7368, 0.2022, 0.75, 0.125, 0.75, 0.125, 0.7368, 0.375, 0.01316, 0.375, 0.0, 0.4522, 0.0, 0.4522, 0.01316, 0.4522, 0.01316, 0.4522, 0.0, 0.5, 0.0, 0.5, 0.01316, 0.75, 0.5132, 0.75, 0.5, 0.7978, 0.5, 0.7978, 0.5132, 0.7978, 0.5132, 0.7978, 0.5, 0.875, 0.5, 0.875, 0.5132, 0.625, 0.2368, 0.625, 0.25, 0.5478, 0.25, 0.5478, 0.2368, 0.5478, 0.2368, 0.5478, 0.25, 0.5, 0.25, 0.5, 0.2368, 0.25, 0.5132, 0.25, 0.5, 0.3267, 0.4743, 0.3267, 0.4901, 0.3267, 0.4901, 0.3267, 0.4743, 0.3872, 0.4878, 0.3872, 0.5022, 0.3872, 0.5022, 0.3872, 0.4878, 0.4522, 0.4968, 0.4522, 0.5103, 0.4522, 0.5103, 0.4522, 0.4968, 0.5, 0.5, 0.5, 0.5132, 0.75, 0.7368, 0.75, 0.75, 0.6733, 0.7757, 0.6733, 0.7599, 0.6733, 0.7599, 0.6733, 0.7757, 0.6128, 0.7622, 0.6128, 0.7478, 0.6128, 0.7478, 0.6128, 0.7622, 0.5478, 0.7532, 0.5478, 0.7397, 0.5478, 0.7397, 0.5478, 0.7532, 0.5, 0.75, 0.5, 0.7368, 0.5478, 0.4968, 0.5478, 0.5103, 0.5, 0.5132, 0.5, 0.5, 0.5478, 0.5103, 0.5478, 0.5238, 0.5, 0.5263, 0.5, 0.5132, 0.5478, 0.5238, 0.5478, 0.5373, 0.5, 0.5395, 0.5, 0.5263, 0.5478, 0.5373, 0.5478, 0.5508, 0.5, 0.5526, 0.5, 0.5395, 0.5478, 0.5508, 0.5478, 0.5643, 0.5, 0.5658, 0.5, 0.5526, 0.5478, 0.5643, 0.5478, 0.5778, 0.5, 0.5789, 0.5, 0.5658, 0.5478, 0.5778, 0.5478, 0.5913, 0.5, 0.5921, 0.5, 0.5789, 0.5478, 0.5913, 0.5478, 0.6048, 0.5, 0.6053, 0.5, 0.5921, 0.5478, 0.6048, 0.5478, 0.6183, 0.5, 0.6184, 0.5, 0.6053, 0.5478, 0.6183, 0.5478, 0.6317, 0.5, 0.6316, 0.5, 0.6184, 0.5478, 0.6317, 0.5478, 0.6452, 0.5, 0.6447, 0.5, 0.6316, 0.5478, 0.6452, 0.5478, 0.6587, 0.5, 0.6579, 0.5, 0.6447, 0.5478, 0.6587, 0.5478, 0.6722, 0.5, 0.6711, 0.5, 0.6579, 0.5478, 0.6722, 0.5478, 0.6857, 0.5, 0.6842, 0.5, 0.6711, 0.5478, 0.6857, 0.5478, 0.6992, 0.5, 0.6974, 0.5, 0.6842, 0.5478, 0.6992, 0.5478, 0.7127, 0.5, 0.7105, 0.5, 0.6974, 0.5478, 0.7127, 0.5478, 0.7262, 0.5, 0.7237, 0.5, 0.7105, 0.5478, 0.7262, 0.5478, 0.7397, 0.5, 0.7368, 0.5, 0.7237, 0.6128, 0.4878, 0.6128, 0.5022, 0.5478, 0.5103, 0.5478, 0.4968, 0.6128, 0.5022, 0.6128, 0.5167, 0.5478, 0.5238, 0.5478, 0.5103, 0.6128, 0.5167, 0.6128, 0.5311, 0.5478, 0.5373, 0.5478, 0.5238, 0.6128, 0.5311, 0.6128, 0.5456, 0.5478, 0.5508, 0.5478, 0.5373, 0.6128, 0.5456, 0.6128, 0.56, 0.5478, 0.5643, 0.5478, 0.5508, 0.6128, 0.56, 0.6128, 0.5745, 0.5478, 0.5778, 0.5478, 0.5643, 0.6128, 0.5745, 0.6128, 0.5889, 0.5478, 0.5913, 0.5478, 0.5778, 0.6128, 0.5889, 0.6128, 0.6033, 0.5478, 0.6048, 0.5478, 0.5913, 0.6128, 0.6033, 0.6128, 0.6178, 0.5478, 0.6183, 0.5478, 0.6048, 0.6128, 0.6178, 0.6128, 0.6322, 0.5478, 0.6317, 0.5478, 0.6183, 0.6128, 0.6322, 0.6128, 0.6467, 0.5478, 0.6452, 0.5478, 0.6317, 0.6128, 0.6467, 0.6128, 0.6611, 0.5478, 0.6587, 0.5478, 0.6452, 0.6128, 0.6611, 0.6128, 0.6755, 0.5478, 0.6722, 0.5478, 0.6587, 0.6128, 0.6755, 0.6128, 0.69, 0.5478, 0.6857, 0.5478, 0.6722, 0.6128, 0.69, 0.6128, 0.7044, 0.5478, 0.6992, 0.5478, 0.6857, 0.6128, 0.7044, 0.6128, 0.7189, 0.5478, 0.7127, 0.5478, 0.6992, 0.6128, 0.7189, 0.6128, 0.7333, 0.5478, 0.7262, 0.5478, 0.7127, 0.6128, 0.7333, 0.6128, 0.7478, 0.5478, 0.7397, 0.5478, 0.7262, 0.6733, 0.4743, 0.6733, 0.4901, 0.6128, 0.5022, 0.6128, 0.4878, 0.6733, 0.4901, 0.6733, 0.506, 0.6128, 0.5167, 0.6128, 0.5022, 0.6733, 0.506, 0.6733, 0.5219, 0.6128, 0.5311, 0.6128, 0.5167, 0.6733, 0.5219, 0.6733, 0.5377, 0.6128, 0.5456, 0.6128, 0.5311, 0.6733, 0.5377, 0.6733, 0.5536, 0.6128, 0.56, 0.6128, 0.5456, 0.6733, 0.5536, 0.6733, 0.5695, 0.6128, 0.5745, 0.6128, 0.56, 0.6733, 0.5695, 0.6733, 0.5853, 0.6128, 0.5889, 0.6128, 0.5745, 0.6733, 0.5853, 0.6733, 0.6012, 0.6128, 0.6033, 0.6128, 0.5889, 0.6733, 0.6012, 0.6733, 0.6171, 0.6128, 0.6178, 0.6128, 0.6033, 0.6733, 0.6171, 0.6733, 0.6329, 0.6128, 0.6322, 0.6128, 0.6178, 0.6733, 0.6329, 0.6733, 0.6488, 0.6128, 0.6467, 0.6128, 0.6322, 0.6733, 0.6488, 0.6733, 0.6647, 0.6128, 0.6611, 0.6128, 0.6467, 0.6733, 0.6647, 0.6733, 0.6805, 0.6128, 0.6755, 0.6128, 0.6611, 0.6733, 0.6805, 0.6733, 0.6964, 0.6128, 0.69, 0.6128, 0.6755, 0.6733, 0.6964, 0.6733, 0.7123, 0.6128, 0.7044, 0.6128, 0.69, 0.6733, 0.7123, 0.6733, 0.7281, 0.6128, 0.7189, 0.6128, 0.7044, 0.6733, 0.7281, 0.6733, 0.744, 0.6128, 0.7333, 0.6128, 0.7189, 0.6733, 0.744, 0.6733, 0.7599, 0.6128, 0.7478, 0.6128, 0.7333, 0.75, 0.5, 0.75, 0.5132, 0.6733, 0.4901, 0.6733, 0.4743, 0.75, 0.5132, 0.75, 0.5263, 0.6733, 0.506, 0.6733, 0.4901, 0.75, 0.5263, 0.75, 0.5395, 0.6733, 0.5219, 0.6733, 0.506, 0.75, 0.5395, 0.75, 0.5526, 0.6733, 0.5377, 0.6733, 0.5219, 0.75, 0.5526, 0.75, 0.5658, 0.6733, 0.5536, 0.6733, 0.5377, 0.75, 0.5658, 0.75, 0.5789, 0.6733, 0.5695, 0.6733, 0.5536, 0.75, 0.5789, 0.75, 0.5921, 0.6733, 0.5853, 0.6733, 0.5695, 0.75, 0.5921, 0.75, 0.6053, 0.6733, 0.6012, 0.6733, 0.5853, 0.75, 0.6053, 0.75, 0.6184, 0.6733, 0.6171, 0.6733, 0.6012, 0.75, 0.6184, 0.75, 0.6316, 0.6733, 0.6329, 0.6733, 0.6171, 0.75, 0.6316, 0.75, 0.6447, 0.6733, 0.6488, 0.6733, 0.6329, 0.75, 0.6447, 0.75, 0.6579, 0.6733, 0.6647, 0.6733, 0.6488, 0.75, 0.6579, 0.75, 0.6711, 0.6733, 0.6805, 0.6733, 0.6647, 0.75, 0.6711, 0.75, 0.6842, 0.6733, 0.6964, 0.6733, 0.6805, 0.75, 0.6842, 0.75, 0.6974, 0.6733, 0.7123, 0.6733, 0.6964, 0.75, 0.6974, 0.75, 0.7105, 0.6733, 0.7281, 0.6733, 0.7123, 0.75, 0.7105, 0.75, 0.7237, 0.6733, 0.744, 0.6733, 0.7281, 0.75, 0.7237, 0.75, 0.7368, 0.6733, 0.7599, 0.6733, 0.744, 0.4522, 0.7532, 0.4522, 0.7397, 0.5, 0.7368, 0.5, 0.75, 0.4522, 0.7397, 0.4522, 0.7262, 0.5, 0.7237, 0.5, 0.7368, 0.4522, 0.7262, 0.4522, 0.7127, 0.5, 0.7105, 0.5, 0.7237, 0.4522, 0.7127, 0.4522, 0.6992, 0.5, 0.6974, 0.5, 0.7105, 0.4522, 0.6992, 0.4522, 0.6857, 0.5, 0.6842, 0.5, 0.6974, 0.4522, 0.6857, 0.4522, 0.6722, 0.5, 0.6711, 0.5, 0.6842, 0.4522, 0.6722, 0.4522, 0.6587, 0.5, 0.6579, 0.5, 0.6711, 0.4522, 0.6587, 0.4522, 0.6452, 0.5, 0.6447, 0.5, 0.6579, 0.4522, 0.6452, 0.4522, 0.6317, 0.5, 0.6316, 0.5, 0.6447, 0.4522, 0.6317, 0.4522, 0.6183, 0.5, 0.6184, 0.5, 0.6316, 0.4522, 0.6183, 0.4522, 0.6048, 0.5, 0.6053, 0.5, 0.6184, 0.4522, 0.6048, 0.4522, 0.5913, 0.5, 0.5921, 0.5, 0.6053, 0.4522, 0.5913, 0.4522, 0.5778, 0.5, 0.5789, 0.5, 0.5921, 0.4522, 0.5778, 0.4522, 0.5643, 0.5, 0.5658, 0.5, 0.5789, 0.4522, 0.5643, 0.4522, 0.5508, 0.5, 0.5526, 0.5, 0.5658, 0.4522, 0.5508, 0.4522, 0.5373, 0.5, 0.5395, 0.5, 0.5526, 0.4522, 0.5373, 0.4522, 0.5238, 0.5, 0.5263, 0.5, 0.5395, 0.4522, 0.5238, 0.4522, 0.5103, 0.5, 0.5132, 0.5, 0.5263, 0.3872, 0.7622, 0.3872, 0.7478, 0.4522, 0.7397, 0.4522, 0.7532, 0.3872, 0.7478, 0.3872, 0.7333, 0.4522, 0.7262, 0.4522, 0.7397, 0.3872, 0.7333, 0.3872, 0.7189, 0.4522, 0.7127, 0.4522, 0.7262, 0.3872, 0.7189, 0.3872, 0.7044, 0.4522, 0.6992, 0.4522, 0.7127, 0.3872, 0.7044, 0.3872, 0.69, 0.4522, 0.6857, 0.4522, 0.6992, 0.3872, 0.69, 0.3872, 0.6755, 0.4522, 0.6722, 0.4522, 0.6857, 0.3872, 0.6755, 0.3872, 0.6611, 0.4522, 0.6587, 0.4522, 0.6722, 0.3872, 0.6611, 0.3872, 0.6467, 0.4522, 0.6452, 0.4522, 0.6587, 0.3872, 0.6467, 0.3872, 0.6322, 0.4522, 0.6317, 0.4522, 0.6452, 0.3872, 0.6322, 0.3872, 0.6178, 0.4522, 0.6183, 0.4522, 0.6317, 0.3872, 0.6178, 0.3872, 0.6033, 0.4522, 0.6048, 0.4522, 0.6183, 0.3872, 0.6033, 0.3872, 0.5889, 0.4522, 0.5913, 0.4522, 0.6048, 0.3872, 0.5889, 0.3872, 0.5745, 0.4522, 0.5778, 0.4522, 0.5913, 0.3872, 0.5745, 0.3872, 0.56, 0.4522, 0.5643, 0.4522, 0.5778, 0.3872, 0.56, 0.3872, 0.5456, 0.4522, 0.5508, 0.4522, 0.5643, 0.3872, 0.5456, 0.3872, 0.5311, 0.4522, 0.5373, 0.4522, 0.5508, 0.3872, 0.5311, 0.3872, 0.5167, 0.4522, 0.5238, 0.4522, 0.5373, 0.3872, 0.5167, 0.3872, 0.5022, 0.4522, 0.5103, 0.4522, 0.5238, 0.3267, 0.7757, 0.3267, 0.7599, 0.3872, 0.7478, 0.3872, 0.7622, 0.3267, 0.7599, 0.3267, 0.744, 0.3872, 0.7333, 0.3872, 0.7478, 0.3267, 0.744, 0.3267, 0.7281, 0.3872, 0.7189, 0.3872, 0.7333, 0.3267, 0.7281, 0.3267, 0.7123, 0.3872, 0.7044, 0.3872, 0.7189, 0.3267, 0.7123, 0.3267, 0.6964, 0.3872, 0.69, 0.3872, 0.7044, 0.3267, 0.6964, 0.3267, 0.6805, 0.3872, 0.6755, 0.3872, 0.69, 0.3267, 0.6805, 0.3267, 0.6647, 0.3872, 0.6611, 0.3872, 0.6755, 0.3267, 0.6647, 0.3267, 0.6488, 0.3872, 0.6467, 0.3872, 0.6611, 0.3267, 0.6488, 0.3267, 0.6329, 0.3872, 0.6322, 0.3872, 0.6467, 0.3267, 0.6329, 0.3267, 0.6171, 0.3872, 0.6178, 0.3872, 0.6322, 0.3267, 0.6171, 0.3267, 0.6012, 0.3872, 0.6033, 0.3872, 0.6178, 0.3267, 0.6012, 0.3267, 0.5853, 0.3872, 0.5889, 0.3872, 0.6033, 0.3267, 0.5853, 0.3267, 0.5695, 0.3872, 0.5745, 0.3872, 0.5889, 0.3267, 0.5695, 0.3267, 0.5536, 0.3872, 0.56, 0.3872, 0.5745, 0.3267, 0.5536, 0.3267, 0.5377, 0.3872, 0.5456, 0.3872, 0.56, 0.3267, 0.5377, 0.3267, 0.5219, 0.3872, 0.5311, 0.3872, 0.5456, 0.3267, 0.5219, 0.3267, 0.506, 0.3872, 0.5167, 0.3872, 0.5311, 0.3267, 0.506, 0.3267, 0.4901, 0.3872, 0.5022, 0.3872, 0.5167, 0.25, 0.75, 0.25, 0.7368, 0.3267, 0.7599, 0.3267, 0.7757, 0.25, 0.7368, 0.25, 0.7237, 0.3267, 0.744, 0.3267, 0.7599, 0.25, 0.7237, 0.25, 0.7105, 0.3267, 0.7281, 0.3267, 0.744, 0.25, 0.7105, 0.25, 0.6974, 0.3267, 0.7123, 0.3267, 0.7281, 0.25, 0.6974, 0.25, 0.6842, 0.3267, 0.6964, 0.3267, 0.7123, 0.25, 0.6842, 0.25, 0.6711, 0.3267, 0.6805, 0.3267, 0.6964, 0.25, 0.6711, 0.25, 0.6579, 0.3267, 0.6647, 0.3267, 0.6805, 0.25, 0.6579, 0.25, 0.6447, 0.3267, 0.6488, 0.3267, 0.6647, 0.25, 0.6447, 0.25, 0.6316, 0.3267, 0.6329, 0.3267, 0.6488, 0.25, 0.6316, 0.25, 0.6184, 0.3267, 0.6171, 0.3267, 0.6329, 0.25, 0.6184, 0.25, 0.6053, 0.3267, 0.6012, 0.3267, 0.6171, 0.25, 0.6053, 0.25, 0.5921, 0.3267, 0.5853, 0.3267, 0.6012, 0.25, 0.5921, 0.25, 0.5789, 0.3267, 0.5695, 0.3267, 0.5853, 0.25, 0.5789, 0.25, 0.5658, 0.3267, 0.5536, 0.3267, 0.5695, 0.25, 0.5658, 0.25, 0.5526, 0.3267, 0.5377, 0.3267, 0.5536, 0.25, 0.5526, 0.25, 0.5395, 0.3267, 0.5219, 0.3267, 0.5377, 0.25, 0.5395, 0.25, 0.5263, 0.3267, 0.506, 0.3267, 0.5219, 0.25, 0.5263, 0.25, 0.5132, 0.3267, 0.4901, 0.3267, 0.506, 0.5478, 0.0, 0.5478, 0.01316, 0.5, 0.01316, 0.5, 0.0, 0.5478, 0.01316, 0.5478, 0.02632, 0.5, 0.02632, 0.5, 0.01316, 0.5478, 0.02632, 0.5478, 0.03947, 0.5, 0.03947, 0.5, 0.02632, 0.5478, 0.03947, 0.5478, 0.05263, 0.5, 0.05263, 0.5, 0.03947, 0.5478, 0.05263, 0.5478, 0.06579, 0.5, 0.06579, 0.5, 0.05263, 0.5478, 0.06579, 0.5478, 0.07895, 0.5, 0.07895, 0.5, 0.06579, 0.5478, 0.07895, 0.5478, 0.09211, 0.5, 0.09211, 0.5, 0.07895, 0.5478, 0.09211, 0.5478, 0.1053, 0.5, 0.1053, 0.5, 0.09211, 0.5478, 0.1053, 0.5478, 0.1184, 0.5, 0.1184, 0.5, 0.1053, 0.5478, 0.1184, 0.5478, 0.1316, 0.5, 0.1316, 0.5, 0.1184, 0.5478, 0.1316, 0.5478, 0.1447, 0.5, 0.1447, 0.5, 0.1316, 0.5478, 0.1447, 0.5478, 0.1579, 0.5, 0.1579, 0.5, 0.1447, 0.5478, 0.1579, 0.5478, 0.1711, 0.5, 0.1711, 0.5, 0.1579, 0.5478, 0.1711, 0.5478, 0.1842, 0.5, 0.1842, 0.5, 0.1711, 0.5478, 0.1842, 0.5478, 0.1974, 0.5, 0.1974, 0.5, 0.1842, 0.5478, 0.1974, 0.5478, 0.2105, 0.5, 0.2105, 0.5, 0.1974, 0.5478, 0.2105, 0.5478, 0.2237, 0.5, 0.2237, 0.5, 0.2105, 0.5478, 0.2237, 0.5478, 0.2368, 0.5, 0.2368, 0.5, 0.2237, 0.625, 0.0, 0.625, 0.01316, 0.5478, 0.01316, 0.5478, 0.0, 0.625, 0.01316, 0.625, 0.02632, 0.5478, 0.02632, 0.5478, 0.01316, 0.625, 0.02632, 0.625, 0.03947, 0.5478, 0.03947, 0.5478, 0.02632, 0.625, 0.03947, 0.625, 0.05263, 0.5478, 0.05263, 0.5478, 0.03947, 0.625, 0.05263, 0.625, 0.06579, 0.5478, 0.06579, 0.5478, 0.05263, 0.625, 0.06579, 0.625, 0.07895, 0.5478, 0.07895, 0.5478, 0.06579, 0.625, 0.07895, 0.625, 0.09211, 0.5478, 0.09211, 0.5478, 0.07895, 0.625, 0.09211, 0.625, 0.1053, 0.5478, 0.1053, 0.5478, 0.09211, 0.625, 0.1053, 0.625, 0.1184, 0.5478, 0.1184, 0.5478, 0.1053, 0.625, 0.1184, 0.625, 0.1316, 0.5478, 0.1316, 0.5478, 0.1184, 0.625, 0.1316, 0.625, 0.1447, 0.5478, 0.1447, 0.5478, 0.1316, 0.625, 0.1447, 0.625, 0.1579, 0.5478, 0.1579, 0.5478, 0.1447, 0.625, 0.1579, 0.625, 0.1711, 0.5478, 0.1711, 0.5478, 0.1579, 0.625, 0.1711, 0.625, 0.1842, 0.5478, 0.1842, 0.5478, 0.1711, 0.625, 0.1842, 0.625, 0.1974, 0.5478, 0.1974, 0.5478, 0.1842, 0.625, 0.1974, 0.625, 0.2105, 0.5478, 0.2105, 0.5478, 0.1974, 0.625, 0.2105, 0.625, 0.2237, 0.5478, 0.2237, 0.5478, 0.2105, 0.625, 0.2237, 0.625, 0.2368, 0.5478, 0.2368, 0.5478, 0.2237, 0.7978, 0.75, 0.7978, 0.7368, 0.875, 0.7368, 0.875, 0.75, 0.7978, 0.7368, 0.7978, 0.7237, 0.875, 0.7237, 0.875, 0.7368, 0.7978, 0.7237, 0.7978, 0.7105, 0.875, 0.7105, 0.875, 0.7237, 0.7978, 0.7105, 0.7978, 0.6974, 0.875, 0.6974, 0.875, 0.7105, 0.7978, 0.6974, 0.7978, 0.6842, 0.875, 0.6842, 0.875, 0.6974, 0.7978, 0.6842, 0.7978, 0.6711, 0.875, 0.6711, 0.875, 0.6842, 0.7978, 0.6711, 0.7978, 0.6579, 0.875, 0.6579, 0.875, 0.6711, 0.7978, 0.6579, 0.7978, 0.6447, 0.875, 0.6447, 0.875, 0.6579, 0.7978, 0.6447, 0.7978, 0.6316, 0.875, 0.6316, 0.875, 0.6447, 0.7978, 0.6316, 0.7978, 0.6184, 0.875, 0.6184, 0.875, 0.6316, 0.7978, 0.6184, 0.7978, 0.6053, 0.875, 0.6053, 0.875, 0.6184, 0.7978, 0.6053, 0.7978, 0.5921, 0.875, 0.5921, 0.875, 0.6053, 0.7978, 0.5921, 0.7978, 0.5789, 0.875, 0.5789, 0.875, 0.5921, 0.7978, 0.5789, 0.7978, 0.5658, 0.875, 0.5658, 0.875, 0.5789, 0.7978, 0.5658, 0.7978, 0.5526, 0.875, 0.5526, 0.875, 0.5658, 0.7978, 0.5526, 0.7978, 0.5395, 0.875, 0.5395, 0.875, 0.5526, 0.7978, 0.5395, 0.7978, 0.5263, 0.875, 0.5263, 0.875, 0.5395, 0.7978, 0.5263, 0.7978, 0.5132, 0.875, 0.5132, 0.875, 0.5263, 0.75, 0.75, 0.75, 0.7368, 0.7978, 0.7368, 0.7978, 0.75, 0.75, 0.7368, 0.75, 0.7237, 0.7978, 0.7237, 0.7978, 0.7368, 0.75, 0.7237, 0.75, 0.7105, 0.7978, 0.7105, 0.7978, 0.7237, 0.75, 0.7105, 0.75, 0.6974, 0.7978, 0.6974, 0.7978, 0.7105, 0.75, 0.6974, 0.75, 0.6842, 0.7978, 0.6842, 0.7978, 0.6974, 0.75, 0.6842, 0.75, 0.6711, 0.7978, 0.6711, 0.7978, 0.6842, 0.75, 0.6711, 0.75, 0.6579, 0.7978, 0.6579, 0.7978, 0.6711, 0.75, 0.6579, 0.75, 0.6447, 0.7978, 0.6447, 0.7978, 0.6579, 0.75, 0.6447, 0.75, 0.6316, 0.7978, 0.6316, 0.7978, 0.6447, 0.75, 0.6316, 0.75, 0.6184, 0.7978, 0.6184, 0.7978, 0.6316, 0.75, 0.6184, 0.75, 0.6053, 0.7978, 0.6053, 0.7978, 0.6184, 0.75, 0.6053, 0.75, 0.5921, 0.7978, 0.5921, 0.7978, 0.6053, 0.75, 0.5921, 0.75, 0.5789, 0.7978, 0.5789, 0.7978, 0.5921, 0.75, 0.5789, 0.75, 0.5658, 0.7978, 0.5658, 0.7978, 0.5789, 0.75, 0.5658, 0.75, 0.5526, 0.7978, 0.5526, 0.7978, 0.5658, 0.75, 0.5526, 0.75, 0.5395, 0.7978, 0.5395, 0.7978, 0.5526, 0.75, 0.5395, 0.75, 0.5263, 0.7978, 0.5263, 0.7978, 0.5395, 0.75, 0.5263, 0.75, 0.5132, 0.7978, 0.5132, 0.7978, 0.5263, 0.4522, 0.25, 0.4522, 0.2368, 0.5, 0.2368, 0.5, 0.25, 0.4522, 0.2368, 0.4522, 0.2237, 0.5, 0.2237, 0.5, 0.2368, 0.4522, 0.2237, 0.4522, 0.2105, 0.5, 0.2105, 0.5, 0.2237, 0.4522, 0.2105, 0.4522, 0.1974, 0.5, 0.1974, 0.5, 0.2105, 0.4522, 0.1974, 0.4522, 0.1842, 0.5, 0.1842, 0.5, 0.1974, 0.4522, 0.1842, 0.4522, 0.1711, 0.5, 0.1711, 0.5, 0.1842, 0.4522, 0.1711, 0.4522, 0.1579, 0.5, 0.1579, 0.5, 0.1711, 0.4522, 0.1579, 0.4522, 0.1447, 0.5, 0.1447, 0.5, 0.1579, 0.4522, 0.1447, 0.4522, 0.1316, 0.5, 0.1316, 0.5, 0.1447, 0.4522, 0.1316, 0.4522, 0.1184, 0.5, 0.1184, 0.5, 0.1316, 0.4522, 0.1184, 0.4522, 0.1053, 0.5, 0.1053, 0.5, 0.1184, 0.4522, 0.1053, 0.4522, 0.09211, 0.5, 0.09211, 0.5, 0.1053, 0.4522, 0.09211, 0.4522, 0.07895, 0.5, 0.07895, 0.5, 0.09211, 0.4522, 0.07895, 0.4522, 0.06579, 0.5, 0.06579, 0.5, 0.07895, 0.4522, 0.06579, 0.4522, 0.05263, 0.5, 0.05263, 0.5, 0.06579, 0.4522, 0.05263, 0.4522, 0.03947, 0.5, 0.03947, 0.5, 0.05263, 0.4522, 0.03947, 0.4522, 0.02632, 0.5, 0.02632, 0.5, 0.03947, 0.4522, 0.02632, 0.4522, 0.01316, 0.5, 0.01316, 0.5, 0.02632, 0.375, 0.25, 0.375, 0.2368, 0.4522, 0.2368, 0.4522, 0.25, 0.375, 0.2368, 0.375, 0.2237, 0.4522, 0.2237, 0.4522, 0.2368, 0.375, 0.2237, 0.375, 0.2105, 0.4522, 0.2105, 0.4522, 0.2237, 0.375, 0.2105, 0.375, 0.1974, 0.4522, 0.1974, 0.4522, 0.2105, 0.375, 0.1974, 0.375, 0.1842, 0.4522, 0.1842, 0.4522, 0.1974, 0.375, 0.1842, 0.375, 0.1711, 0.4522, 0.1711, 0.4522, 0.1842, 0.375, 0.1711, 0.375, 0.1579, 0.4522, 0.1579, 0.4522, 0.1711, 0.375, 0.1579, 0.375, 0.1447, 0.4522, 0.1447, 0.4522, 0.1579, 0.375, 0.1447, 0.375, 0.1316, 0.4522, 0.1316, 0.4522, 0.1447, 0.375, 0.1316, 0.375, 0.1184, 0.4522, 0.1184, 0.4522, 0.1316, 0.375, 0.1184, 0.375, 0.1053, 0.4522, 0.1053, 0.4522, 0.1184, 0.375, 0.1053, 0.375, 0.09211, 0.4522, 0.09211, 0.4522, 0.1053, 0.375, 0.09211, 0.375, 0.07895, 0.4522, 0.07895, 0.4522, 0.09211, 0.375, 0.07895, 0.375, 0.06579, 0.4522, 0.06579, 0.4522, 0.07895, 0.375, 0.06579, 0.375, 0.05263, 0.4522, 0.05263, 0.4522, 0.06579, 0.375, 0.05263, 0.375, 0.03947, 0.4522, 0.03947, 0.4522, 0.05263, 0.375, 0.03947, 0.375, 0.02632, 0.4522, 0.02632, 0.4522, 0.03947, 0.375, 0.02632, 0.375, 0.01316, 0.4522, 0.01316, 0.4522, 0.02632, 0.2022, 0.5, 0.2022, 0.5132, 0.125, 0.5132, 0.125, 0.5, 0.2022, 0.5132, 0.2022, 0.5263, 0.125, 0.5263, 0.125, 0.5132, 0.2022, 0.5263, 0.2022, 0.5395, 0.125, 0.5395, 0.125, 0.5263, 0.2022, 0.5395, 0.2022, 0.5526, 0.125, 0.5526, 0.125, 0.5395, 0.2022, 0.5526, 0.2022, 0.5658, 0.125, 0.5658, 0.125, 0.5526, 0.2022, 0.5658, 0.2022, 0.5789, 0.125, 0.5789, 0.125, 0.5658, 0.2022, 0.5789, 0.2022, 0.5921, 0.125, 0.5921, 0.125, 0.5789, 0.2022, 0.5921, 0.2022, 0.6053, 0.125, 0.6053, 0.125, 0.5921, 0.2022, 0.6053, 0.2022, 0.6184, 0.125, 0.6184, 0.125, 0.6053, 0.2022, 0.6184, 0.2022, 0.6316, 0.125, 0.6316, 0.125, 0.6184, 0.2022, 0.6316, 0.2022, 0.6447, 0.125, 0.6447, 0.125, 0.6316, 0.2022, 0.6447, 0.2022, 0.6579, 0.125, 0.6579, 0.125, 0.6447, 0.2022, 0.6579, 0.2022, 0.6711, 0.125, 0.6711, 0.125, 0.6579, 0.2022, 0.6711, 0.2022, 0.6842, 0.125, 0.6842, 0.125, 0.6711, 0.2022, 0.6842, 0.2022, 0.6974, 0.125, 0.6974, 0.125, 0.6842, 0.2022, 0.6974, 0.2022, 0.7105, 0.125, 0.7105, 0.125, 0.6974, 0.2022, 0.7105, 0.2022, 0.7237, 0.125, 0.7237, 0.125, 0.7105, 0.2022, 0.7237, 0.2022, 0.7368, 0.125, 0.7368, 0.125, 0.7237, 0.25, 0.5, 0.25, 0.5132, 0.2022, 0.5132, 0.2022, 0.5, 0.25, 0.5132, 0.25, 0.5263, 0.2022, 0.5263, 0.2022, 0.5132, 0.25, 0.5263, 0.25, 0.5395, 0.2022, 0.5395, 0.2022, 0.5263, 0.25, 0.5395, 0.25, 0.5526, 0.2022, 0.5526, 0.2022, 0.5395, 0.25, 0.5526, 0.25, 0.5658, 0.2022, 0.5658, 0.2022, 0.5526, 0.25, 0.5658, 0.25, 0.5789, 0.2022, 0.5789, 0.2022, 0.5658, 0.25, 0.5789, 0.25, 0.5921, 0.2022, 0.5921, 0.2022, 0.5789, 0.25, 0.5921, 0.25, 0.6053, 0.2022, 0.6053, 0.2022, 0.5921, 0.25, 0.6053, 0.25, 0.6184, 0.2022, 0.6184, 0.2022, 0.6053, 0.25, 0.6184, 0.25, 0.6316, 0.2022, 0.6316, 0.2022, 0.6184, 0.25, 0.6316, 0.25, 0.6447, 0.2022, 0.6447, 0.2022, 0.6316, 0.25, 0.6447, 0.25, 0.6579, 0.2022, 0.6579, 0.2022, 0.6447, 0.25, 0.6579, 0.25, 0.6711, 0.2022, 0.6711, 0.2022, 0.6579, 0.25, 0.6711, 0.25, 0.6842, 0.2022, 0.6842, 0.2022, 0.6711, 0.25, 0.6842, 0.25, 0.6974, 0.2022, 0.6974, 0.2022, 0.6842, 0.25, 0.6974, 0.25, 0.7105, 0.2022, 0.7105, 0.2022, 0.6974, 0.25, 0.7105, 0.25, 0.7237, 0.2022, 0.7237, 0.2022, 0.7105, 0.25, 0.7237, 0.25, 0.7368, 0.2022, 0.7368, 0.2022, 0.7237])
me_cube_003.materials.append(mat_swordmaterial)
me_cube_003.materials.append(mat_sabermaterial)
me_cube_003.materials.append(mat_hiltmaterial)
me_cube_003.use_remesh_fix_poles = True
me_cube_003.use_remesh_preserve_attributes = False
me_cube_003.use_mirror_vertex_groups = False
me_cube_003.update()

# ---- objects
ob_axe = bpy.data.objects.new('Axe', me_cube_003)

# ---- transforms, parenting, visibility, modifiers, constraints
ob_axe.location = (0.0, 0.0, 0.0)
ob_axe.lineart.crease_threshold = 0.0
_m = ob_axe.modifiers.new('Auto Smooth', 'NODES')
_m.node_group = ng_auto_smooth
_gi = [s.identifier for s in ng_auto_smooth.interface.items_tree if s.item_type == 'SOCKET' and s.in_out == 'INPUT']
_m[_gi[1]] = 0.5236  # Angle

# ---- collection membership
col_collection.objects.link(ob_axe)

# ---- scene / render settings (as saved in the file)
scene.frame_start = 1; scene.frame_end = 250; scene.frame_set(28)
scene.render.engine = 'BLENDER_EEVEE_NEXT'
scene.cycles.use_denoising = False
scene.cycles.samples = 128
scene.cycles.sampling_pattern = 'TABULATED_SOBOL'
scene.cycles.use_adaptive_sampling = False
scene.cycles.use_light_tree = False
scene.view_settings.view_transform = 'Filmic'
bpy.context.view_layer.update()

# ---- added for rendering (the .blend has no active camera): camera
cam_auto = bpy.data.cameras.new('AutoCamera')
cam_auto.lens = 50.0
cam_auto.sensor_width = 36.0
cam_auto.clip_end = 1000.0
ob_auto_camera = bpy.data.objects.new('AutoCamera', cam_auto)
scene.collection.objects.link(ob_auto_camera)
ob_auto_camera.location = (1.55812, -1.22226, 1.06143)
ob_auto_camera.rotation_euler = (1.09748, -7.21219e-08, 0.694738)
scene.camera = ob_auto_camera
bpy.context.view_layer.update()
